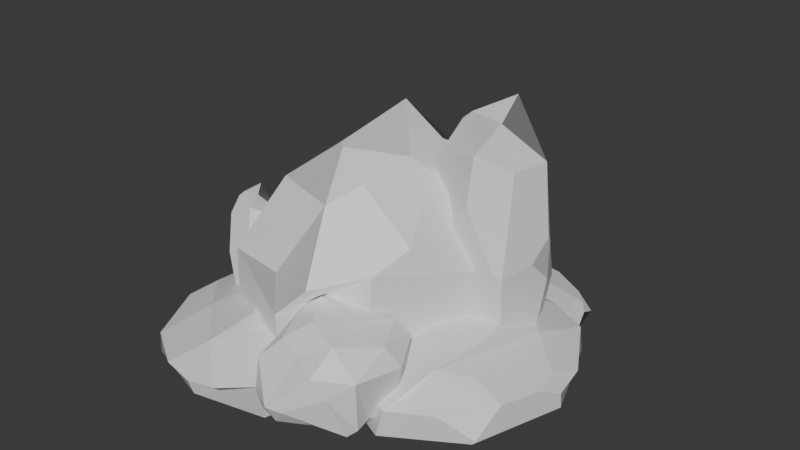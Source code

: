 # Source: MultipleStone2.blend  (saved by Blender 4.5.90; exported with 4.5.12 LTS)
import bpy
from mathutils import Matrix  # noqa: F401  (used for matrix-valued properties, if any)

bpy.ops.wm.read_factory_settings(use_empty=True)
scene = bpy.context.scene
scene.name = 'Scene'

# ---- collections
col_collection = bpy.data.collections.new('Collection'); scene.collection.children.link(col_collection)

# ---- materials (node trees are filled in below, after node groups)
mat_material = bpy.data.materials.new('Material')
mat_material.alpha_threshold = 0.0
mat_material.roughness = 0.5
mat_material.line_color = (0.0, 0.0, 0.0, 1.0)
mat_material_001 = bpy.data.materials.new('Material.001')
mat_material_001.roughness = 0.5
mat_material_002 = bpy.data.materials.new('Material.002')
mat_material_002.roughness = 0.5
mat_material_003 = bpy.data.materials.new('Material.003')
mat_material_003.roughness = 0.5
mat_material_004 = bpy.data.materials.new('Material.004')
mat_material_004.roughness = 0.5
mat_material_005 = bpy.data.materials.new('Material.005')
mat_material_005.roughness = 0.5
mat_material_006 = bpy.data.materials.new('Material.006')
mat_material_006.roughness = 0.5
mat_material_007 = bpy.data.materials.new('Material.007')
mat_material_007.roughness = 0.5
mat_material_008 = bpy.data.materials.new('Material.008')
mat_material_008.roughness = 0.5
mat_material_009 = bpy.data.materials.new('Material.009')
mat_material_009.roughness = 0.5

# ---- material node trees
mat_material.use_nodes = True; mat_material.node_tree.nodes.clear()
_N = mat_material.node_tree.nodes; _L = mat_material.node_tree.links
n0 = _N.new('ShaderNodeOutputMaterial'); n0.name = 'Material Output'; n0.location = (200, 100)
n1 = _N.new('ShaderNodeBsdfPrincipled'); n1.name = 'Principled BSDF'; n1.location = (-200, 100)
n1.inputs[3].default_value = 1.45
_L.new(n1.outputs[0], n0.inputs[0])
n0.is_active_output = True
mat_material_001.use_nodes = True; mat_material_001.node_tree.nodes.clear()
_N = mat_material_001.node_tree.nodes; _L = mat_material_001.node_tree.links
n0 = _N.new('ShaderNodeBsdfPrincipled'); n0.name = 'Principled BSDF'; n0.location = (-200, 100)
n1 = _N.new('ShaderNodeOutputMaterial'); n1.name = 'Material Output'; n1.location = (200, 100)
n2 = _N.new('ShaderNodeNormalMap'); n2.name = 'Normal Map'; n2.location = (-600, -600)
n2.label = 'Normal/Map'
n2.inputs[0].default_value = 0.0
_L.new(n0.outputs[0], n1.inputs[0])
_L.new(n2.outputs[0], n0.inputs[5])
n1.is_active_output = True
mat_material_002.use_nodes = True; mat_material_002.node_tree.nodes.clear()
_N = mat_material_002.node_tree.nodes; _L = mat_material_002.node_tree.links
n0 = _N.new('ShaderNodeBsdfPrincipled'); n0.name = 'Principled BSDF'; n0.location = (-200, 100)
n1 = _N.new('ShaderNodeOutputMaterial'); n1.name = 'Material Output'; n1.location = (200, 100)
n2 = _N.new('ShaderNodeNormalMap'); n2.name = 'Normal Map'; n2.location = (-600, -600)
n2.label = 'Normal/Map'
n2.inputs[0].default_value = 0.0
_L.new(n0.outputs[0], n1.inputs[0])
_L.new(n2.outputs[0], n0.inputs[5])
n1.is_active_output = True
mat_material_003.use_nodes = True; mat_material_003.node_tree.nodes.clear()
_N = mat_material_003.node_tree.nodes; _L = mat_material_003.node_tree.links
n0 = _N.new('ShaderNodeBsdfPrincipled'); n0.name = 'Principled BSDF'; n0.location = (-200, 100)
n1 = _N.new('ShaderNodeOutputMaterial'); n1.name = 'Material Output'; n1.location = (200, 100)
n2 = _N.new('ShaderNodeNormalMap'); n2.name = 'Normal Map'; n2.location = (-600, -600)
n2.label = 'Normal/Map'
n2.inputs[0].default_value = 0.0
_L.new(n0.outputs[0], n1.inputs[0])
_L.new(n2.outputs[0], n0.inputs[5])
n1.is_active_output = True
mat_material_004.use_nodes = True; mat_material_004.node_tree.nodes.clear()
_N = mat_material_004.node_tree.nodes; _L = mat_material_004.node_tree.links
n0 = _N.new('ShaderNodeBsdfPrincipled'); n0.name = 'Principled BSDF'; n0.location = (-200, 100)
n1 = _N.new('ShaderNodeOutputMaterial'); n1.name = 'Material Output'; n1.location = (200, 100)
n2 = _N.new('ShaderNodeNormalMap'); n2.name = 'Normal Map'; n2.location = (-600, -600)
n2.label = 'Normal/Map'
n2.inputs[0].default_value = 0.0
_L.new(n0.outputs[0], n1.inputs[0])
_L.new(n2.outputs[0], n0.inputs[5])
n1.is_active_output = True
mat_material_005.use_nodes = True; mat_material_005.node_tree.nodes.clear()
_N = mat_material_005.node_tree.nodes; _L = mat_material_005.node_tree.links
n0 = _N.new('ShaderNodeBsdfPrincipled'); n0.name = 'Principled BSDF'; n0.location = (-200, 100)
n1 = _N.new('ShaderNodeOutputMaterial'); n1.name = 'Material Output'; n1.location = (200, 100)
n2 = _N.new('ShaderNodeNormalMap'); n2.name = 'Normal Map'; n2.location = (-600, -600)
n2.label = 'Normal/Map'
n2.inputs[0].default_value = 0.0
_L.new(n0.outputs[0], n1.inputs[0])
_L.new(n2.outputs[0], n0.inputs[5])
n1.is_active_output = True
mat_material_006.use_nodes = True; mat_material_006.node_tree.nodes.clear()
_N = mat_material_006.node_tree.nodes; _L = mat_material_006.node_tree.links
n0 = _N.new('ShaderNodeBsdfPrincipled'); n0.name = 'Principled BSDF'; n0.location = (-200, 100)
n1 = _N.new('ShaderNodeOutputMaterial'); n1.name = 'Material Output'; n1.location = (200, 100)
n2 = _N.new('ShaderNodeNormalMap'); n2.name = 'Normal Map'; n2.location = (-600, -600)
n2.label = 'Normal/Map'
n2.inputs[0].default_value = 0.0
_L.new(n0.outputs[0], n1.inputs[0])
_L.new(n2.outputs[0], n0.inputs[5])
n1.is_active_output = True
mat_material_007.use_nodes = True; mat_material_007.node_tree.nodes.clear()
_N = mat_material_007.node_tree.nodes; _L = mat_material_007.node_tree.links
n0 = _N.new('ShaderNodeBsdfPrincipled'); n0.name = 'Principled BSDF'; n0.location = (-200, 100)
n1 = _N.new('ShaderNodeOutputMaterial'); n1.name = 'Material Output'; n1.location = (200, 100)
n2 = _N.new('ShaderNodeNormalMap'); n2.name = 'Normal Map'; n2.location = (-600, -600)
n2.label = 'Normal/Map'
n2.inputs[0].default_value = 0.0
_L.new(n0.outputs[0], n1.inputs[0])
_L.new(n2.outputs[0], n0.inputs[5])
n1.is_active_output = True
mat_material_008.use_nodes = True; mat_material_008.node_tree.nodes.clear()
_N = mat_material_008.node_tree.nodes; _L = mat_material_008.node_tree.links
n0 = _N.new('ShaderNodeBsdfPrincipled'); n0.name = 'Principled BSDF'; n0.location = (-200, 100)
n1 = _N.new('ShaderNodeOutputMaterial'); n1.name = 'Material Output'; n1.location = (200, 100)
n2 = _N.new('ShaderNodeNormalMap'); n2.name = 'Normal Map'; n2.location = (-600, -600)
n2.label = 'Normal/Map'
n2.inputs[0].default_value = 0.0
_L.new(n0.outputs[0], n1.inputs[0])
_L.new(n2.outputs[0], n0.inputs[5])
n1.is_active_output = True
mat_material_009.use_nodes = True; mat_material_009.node_tree.nodes.clear()
_N = mat_material_009.node_tree.nodes; _L = mat_material_009.node_tree.links
n0 = _N.new('ShaderNodeBsdfPrincipled'); n0.name = 'Principled BSDF'; n0.location = (-200, 100)
n1 = _N.new('ShaderNodeOutputMaterial'); n1.name = 'Material Output'; n1.location = (200, 100)
n2 = _N.new('ShaderNodeNormalMap'); n2.name = 'Normal Map'; n2.location = (-600, -600)
n2.label = 'Normal/Map'
n2.inputs[0].default_value = 0.0
_L.new(n0.outputs[0], n1.inputs[0])
_L.new(n2.outputs[0], n0.inputs[5])
n1.is_active_output = True

# ---- world
world_world = bpy.data.worlds.new('World'); scene.world = world_world
world_world.use_nodes = True; world_world.node_tree.nodes.clear()
_N = world_world.node_tree.nodes; _L = world_world.node_tree.links
n0 = _N.new('ShaderNodeOutputWorld'); n0.name = 'World Output'; n0.location = (200, 100)
n1 = _N.new('ShaderNodeBackground'); n1.name = 'Background'; n1.location = (-200, 100)
n1.inputs[0].default_value = (0.05088, 0.05088, 0.05088, 1.0)
_L.new(n1.outputs[0], n0.inputs[0])
n0.is_active_output = True
world_world.color = (0.05088, 0.05088, 0.05088)
world_world.sun_shadow_jitter_overblur = 0.0

# ---- meshes
me_plane = bpy.data.meshes.new('Plane')
me_plane.from_pydata([(-0.8743, -0.1032, 0.1219), (-0.6734, -0.4638, 0.269), (0.2108, 1.025, 0.03132), (-0.4774, 0.8668, 0.2126), (0.5273, 0.5499, 0.7914), (-0.5893, -0.6542, 1.412), (0.152, 0.5081, 1.595), (0.3327, 0.1288, 1.772), (-0.2006, 0.3308, 1.678), (-0.337, -0.1262, 1.524), (0.3317, -0.3351, 1.587), (-0.0854, -0.2619, 1.591), (0.7575, -0.2493, 1.459), (0.5571, -0.8373, 1.413), (0.2065, -1.124, 1.104), (0.5607, -0.7231, 0.7038), (0.05073, -0.9383, 1.487), (-0.07317, -1.167, 1.284), (-0.09985, -1.023, 0.3), (-0.4546, -1.003, 0.9632), (-0.4687, -0.873, 0.2201), (-0.682, -0.8992, 1.112), (-1.013, -0.1705, 1.092), (-0.6154, 0.1027, 1.478), (-0.9723, -0.2434, 0.286), (-0.8908, 0.2295, 0.7825), (-0.785, 0.4478, 1.083), (-0.6682, 0.8309, 0.4789), (0.4965, 0.6421, 0.2725), (-0.6285, 0.3765, 0.1986), (0.4774, 0.2819, 0.08611), (-0.3462, 0.2113, 0.0882), (0.0585, -0.1467, 0.07859), (-0.4601, -0.145, 0.1078), (-0.1694, -0.3013, 0.1064), (0.6617, -0.4988, 0.1129), (0.3002, -0.6408, 0.3466), (-0.1948, -0.9429, 0.07284), (0.5752, 0.323, 1.527), (0.847, 0.3992, 0.4867), (0.9609, 0.2162, 0.1385), (0.9004, 0.2493, 1.042), (0.5705, -0.01266, 1.653), (0.9455, 0.02345, 1.287), (0.8543, -0.121, 0.3949), (0.6093, -0.5307, 0.3741), (0.9257, -0.2262, 1.008), (0.7859, -0.6526, 1.258), (-0.3709, 0.5622, 1.212), (-0.5006, 1.037, 0.4803), (-0.07669, 0.7412, 1.358), (0.06593, 1.07, 0.988), (-0.00733, 1.118, 0.4857), (0.1059, 0.7732, 1.311), (-0.4601, -0.145, 0.1078)], [], [(50, 6, 53), (53, 38, 4), (50, 8, 6), (6, 38, 53), (10, 11, 16), (15, 36, 45), (13, 14, 47), (10, 16, 13), (13, 17, 14), (16, 17, 13), (15, 18, 36), (14, 18, 15), (18, 17, 19), (19, 20, 18), (17, 5, 21), (19, 21, 20), (12, 10, 13), (5, 22, 21), (20, 22, 1), (9, 23, 5), (22, 24, 1), (24, 0, 1), (3, 2, 29), (30, 31, 2), (29, 31, 0), (32, 34, 31), (34, 1, 33), (32, 37, 34), (35, 37, 32), (45, 36, 35), (4, 39, 28), (38, 41, 4), (41, 43, 40), (43, 42, 12), (46, 45, 44), (43, 12, 47), (27, 49, 3), (48, 50, 51), (49, 52, 2), (51, 52, 49), (50, 53, 51), (2, 52, 28), (51, 28, 52), (26, 49, 27), (50, 48, 8), (8, 48, 23), (6, 7, 38), (6, 8, 7), (38, 7, 42), (8, 23, 9), (8, 11, 7), (8, 9, 11), (42, 7, 10), (10, 12, 42), (11, 9, 16), (5, 16, 9), (14, 17, 18), (37, 18, 20), (17, 16, 5), (5, 23, 22), (24, 25, 0), (22, 23, 26), (24, 22, 25), (25, 22, 26), (25, 26, 27), (26, 23, 48), (20, 21, 22), (29, 27, 3), (28, 30, 2), (29, 2, 31), (28, 40, 30), (0, 31, 33), (30, 35, 32), (31, 34, 33), (33, 1, 0), (35, 36, 18), (35, 18, 37), (27, 29, 0), (28, 39, 40), (39, 4, 41), (38, 42, 43), (39, 41, 40), (38, 43, 41), (40, 44, 35), (35, 44, 45), (40, 46, 44), (46, 47, 45), (43, 47, 46), (45, 47, 15), (47, 12, 13), (37, 20, 1, 34), (49, 48, 51), (3, 49, 2), (53, 4, 51), (51, 4, 28), (26, 48, 49), (10, 7, 11), (15, 47, 14), (21, 19, 17), (25, 27, 0), (30, 40, 35), (31, 30, 32), (46, 40, 43)])
me_plane.polygons.foreach_set('material_index', [1, 1, 1, 1, 1, 1, 1, 1, 1, 1, 1, 1, 1, 1, 1, 1, 1, 1, 1, 1, 1, 1, 1, 1, 1, 1, 1, 1, 1, 1, 1, 1, 1, 1, 1, 1, 1, 1, 1, 1, 1, 1, 1, 1, 1, 1, 1, 1, 1, 1, 1, 1, 1, 1, 1, 1, 1, 1, 1, 1, 1, 1, 1, 1, 1, 1, 1, 1, 1, 1, 1, 1, 1, 1, 1, 1, 1, 1, 1, 1, 1, 1, 1, 1, 1, 1, 1, 1, 1, 1, 1, 1, 1, 1, 1, 1, 1, 1, 1, 1, 1, 1, 1])
_uv = me_plane.uv_layers.new(name='UVMap')
_uv.uv.foreach_set('vector', [0.7394, 0.5031, 0.7165, 0.523, 0.7071, 0.502, 0.7071, 0.502, 0.6332, 0.5572, 0.5061, 0.4877, 0.7394, 0.5031, 0.7896, 0.5617, 0.7165, 0.523, 0.7165, 0.523, 0.6332, 0.5572, 0.7071, 0.502, 0.6891, 0.6977, 0.7602, 0.6883, 0.7315, 0.7489, 0.4714, 0.776, 0.3912, 0.8065, 0.3812, 0.7397, 0.5864, 0.7842, 0.5348, 0.8493, 0.5666, 0.7375, 0.6205, 0.797, 0.5894, 0.8677, 0.5864, 0.7842, 0.5864, 0.7842, 0.5501, 0.8853, 0.5348, 0.8493, 0.5894, 0.8677, 0.5501, 0.8853, 0.5864, 0.7842, 0.4714, 0.776, 0.4123, 0.8894, 0.3912, 0.8065, 0.5348, 0.8493, 0.4123, 0.8894, 0.4714, 0.776, 0.4123, 0.8894, 0.5501, 0.8853, 0.517, 0.9462, 0.517, 0.9462, 0.3975, 0.9439, 0.4123, 0.8894, 0.5501, 0.8853, 0.6028, 0.9828, 0.5406, 0.9789, 0.517, 0.9462, 0.5406, 0.9789, 0.3975, 0.9439, 0.625, 0.7656, 0.6205, 0.797, 0.5864, 0.7842, 0.605, 0.006821, 0.5395, 0.09664, 0.5553, 0.001326, 0.4425, -0.002185, 0.5395, 0.09664, 0.3896, 0.05276, 0.6227, 0.07266, 0.6099, 0.1451, 0.605, 0.006821, 0.5395, 0.09664, 0.4168, 0.09051, 0.3896, 0.05276, 0.4168, 0.09051, 0.3771, 0.1261, 0.3896, 0.05276, 0.1424, 0.5029, 0.2708, 0.5135, 0.1462, 0.5614, 0.3169, 0.5955, 0.2081, 0.6005, 0.2708, 0.5135, 0.1462, 0.5614, 0.2081, 0.6005, 0.1344, 0.6265, 0.2562, 0.6432, 0.2246, 0.6651, 0.2081, 0.6005, 0.2246, 0.6651, 0.1592, 0.7152, 0.1795, 0.6379, 0.2562, 0.6432, 0.2271, 0.7194, 0.2246, 0.6651, 0.3365, 0.6314, 0.2271, 0.7194, 0.2562, 0.6432, 0.371, 0.7431, 0.3124, 0.741, 0.3365, 0.6314, 0.5061, 0.4877, 0.4372, 0.5584, 0.3825, 0.4623, 0.6332, 0.5572, 0.5373, 0.5842, 0.5061, 0.4877, 0.5373, 0.5842, 0.5686, 0.62, 0.3797, 0.5937, 0.5686, 0.62, 0.638, 0.6261, 0.6042, 0.6679, 0.5317, 0.6583, 0.3812, 0.7397, 0.4183, 0.6432, 0.5686, 0.62, 0.6042, 0.6679, 0.5666, 0.7375, 0.4351, 0.2662, 0.442, 0.3087, 0.3984, 0.284, 0.5907, 0.2733, 0.5939, 0.3605, 0.5173, 0.3816, 0.442, 0.3087, 0.4436, 0.3733, 0.3882, 0.3996, 0.5173, 0.3816, 0.4436, 0.3733, 0.442, 0.3087, 0.5939, 0.3605, 0.5849, 0.3986, 0.5173, 0.3816, 0.3882, 0.3996, 0.4436, 0.3733, 0.3825, 0.4623, 0.5173, 0.3816, 0.3825, 0.4623, 0.4436, 0.3733, 0.55, 0.2076, 0.442, 0.3087, 0.4351, 0.2662, 0.7394, 0.5031, 0.8215, 0.506, 0.7896, 0.5617, 0.7896, 0.5617, 0.8215, 0.506, 0.868, 0.6113, 0.7165, 0.523, 0.6894, 0.6002, 0.6332, 0.5572, 0.7165, 0.523, 0.7896, 0.5617, 0.6894, 0.6002, 0.6332, 0.5572, 0.6894, 0.6002, 0.638, 0.6261, 0.7896, 0.5617, 0.868, 0.6113, 0.8282, 0.6623, 0.7896, 0.5617, 0.7602, 0.6883, 0.6894, 0.6002, 0.7896, 0.5617, 0.8282, 0.6623, 0.7602, 0.6883, 0.638, 0.6261, 0.6894, 0.6002, 0.6891, 0.6977, 0.6891, 0.6977, 0.6042, 0.6679, 0.638, 0.6261, 0.7602, 0.6883, 0.8282, 0.6623, 0.7315, 0.7489, 0.8568, 0.7485, 0.7315, 0.7489, 0.8282, 0.6623, 0.5348, 0.8493, 0.5501, 0.8853, 0.4123, 0.8894, 0.3777, 0.8982, 0.4123, 0.8894, 0.3975, 0.9439, 0.5501, 0.8853, 0.5894, 0.8677, 0.6028, 0.9828, 0.605, 0.006821, 0.6099, 0.1451, 0.5395, 0.09664, 0.4168, 0.09051, 0.5018, 0.1652, 0.3771, 0.1261, 0.5395, 0.09664, 0.6099, 0.1451, 0.55, 0.2076, 0.4168, 0.09051, 0.5395, 0.09664, 0.5018, 0.1652, 0.5018, 0.1652, 0.5395, 0.09664, 0.55, 0.2076, 0.5018, 0.1652, 0.55, 0.2076, 0.4351, 0.2662, 0.55, 0.2076, 0.6099, 0.1451, 0.5907, 0.2733, 0.4425, -0.002185, 0.5553, 0.001326, 0.5395, 0.09664, 0.375, 0.1982, 0.4351, 0.2662, 0.3984, 0.284, 0.3457, 0.5126, 0.3169, 0.5955, 0.2708, 0.5135, 0.1462, 0.5614, 0.2708, 0.5135, 0.2081, 0.6005, 0.3457, 0.5126, 0.3797, 0.5937, 0.3169, 0.5955, 0.1344, 0.6265, 0.2081, 0.6005, 0.1795, 0.6379, 0.3169, 0.5955, 0.3365, 0.6314, 0.2562, 0.6432, 0.2081, 0.6005, 0.2246, 0.6651, 0.1795, 0.6379, 0.1795, 0.6379, 0.1592, 0.7152, 0.1344, 0.6265, 0.3365, 0.6314, 0.3124, 0.741, 0.2531, 0.7229, 0.3365, 0.6314, 0.2531, 0.7229, 0.2271, 0.7194, 0.125, 0.5815, 0.1462, 0.5614, 0.1344, 0.6265, 0.3825, 0.4623, 0.4372, 0.5584, 0.3797, 0.5937, 0.4372, 0.5584, 0.5061, 0.4877, 0.5373, 0.5842, 0.6332, 0.5572, 0.638, 0.6261, 0.5686, 0.62, 0.4372, 0.5584, 0.5373, 0.5842, 0.3797, 0.5937, 0.6332, 0.5572, 0.5686, 0.62, 0.5373, 0.5842, 0.3797, 0.5937, 0.4183, 0.6432, 0.3365, 0.6314, 0.3365, 0.6314, 0.4183, 0.6432, 0.3812, 0.7397, 0.3797, 0.5937, 0.5317, 0.6583, 0.4183, 0.6432, 0.5317, 0.6583, 0.5666, 0.7375, 0.3812, 0.7397, 0.5686, 0.62, 0.5666, 0.7375, 0.5317, 0.6583, 0.3812, 0.7397, 0.5666, 0.7375, 0.4714, 0.776, 0.5666, 0.7375, 0.6042, 0.6679, 0.5864, 0.7842, 0.2271, 0.7194, 0.1851, 0.749, 0.1592, 0.7152, 0.2246, 0.6651, 0.442, 0.3087, 0.5907, 0.2733, 0.5173, 0.3816, 0.3984, 0.284, 0.442, 0.3087, 0.3882, 0.3996, 0.5849, 0.3986, 0.5061, 0.4877, 0.5173, 0.3816, 0.5173, 0.3816, 0.5061, 0.4877, 0.3825, 0.4623, 0.55, 0.2076, 0.5907, 0.2733, 0.442, 0.3087, 0.6891, 0.6977, 0.6894, 0.6002, 0.7602, 0.6883, 0.4714, 0.776, 0.5666, 0.7375, 0.5348, 0.8493, 0.5406, 0.9789, 0.517, 0.9462, 0.5501, 0.8853, 0.5018, 0.1652, 0.4351, 0.2662, 0.3771, 0.1261, 0.3169, 0.5955, 0.3797, 0.5937, 0.3365, 0.6314, 0.2081, 0.6005, 0.3169, 0.5955, 0.2562, 0.6432, 0.5317, 0.6583, 0.3797, 0.5937, 0.5686, 0.62])
me_plane.materials.append(None)
me_plane.materials.append(mat_material)
me_plane.update()
me_cube = bpy.data.meshes.new('Cube')
me_cube.from_pydata([(0.8714, 0.8163, 0.5652), (0.9177, 1.139, -0.5957), (1.067, -1.186, -0.5957), (-0.7873, 0.7204, 0.5554), (-1.027, 1.067, -0.5957), (-0.7726, -0.4977, 0.3864), (-1.067, -1.067, -0.5957), (-1.49, -2.421e-08, -0.6096), (-9.313e-09, 1.525, -0.6096), (-1.009, -1.089, 0.02822), (1.023, -1.06, 0.07697), (-0.05193, -1.073, 0.4969), (1.152, 0.168, 0.4693), (1.863e-09, -1.359, -0.6096), (1.359, -1.304e-08, -0.6096), (3.166e-08, 2.235e-08, -0.6347), (1.516, 0.01473, 0.03361), (-0.06249, 1.47, 0.04645), (-0.0389, 0.471, 0.8031), (-0.5091, -0.003885, 0.7392), (0.1293, -0.5454, 0.8613), (0.5367, -0.001982, 0.6722), (1.029, -0.2932, 0.4811), (0.4258, -0.7608, 0.5905), (1.057, -0.7225, 0.2621), (0.2995, 0.6778, 0.5806), (-0.1943, 1.221, 0.4015), (-0.2939, 0.8546, 0.5685), (-1.48, -0.3317, 0.01223), (-1.343, -1.196e-09, 0.1956), (-1.37, 0.2978, 0.1205), (-1.466, -0.02068, -0.2536), (0.9572, 0.9531, 0.2455), (1.181, 0.6953, 0.1397), (1.086, 1.086, -0.412), (0.617, 1.277, 0.06874), (0.5507, -1.463, 0.1348), (-0.4232, -1.386, -0.03237), (0.01623, -1.432, -0.1492), (-1.157, 0.7235, 0.1312), (-0.6712, 1.255, 0.1031), (-1.082, 1.082, -0.4529)], [], [(4, 8, 15, 7), (8, 1, 14, 15), (15, 14, 2, 13), (7, 15, 13, 6), (14, 16, 10, 2), (18, 19, 20, 21), (20, 19, 5, 11), (22, 23, 24), (16, 12, 22, 24, 10), (12, 21, 20, 11, 23, 22), (18, 25, 26, 27), (18, 27, 3, 5, 19), (0, 25, 18, 21, 12), (28, 29, 30, 31), (9, 5, 29, 28), (6, 9, 28, 31, 7), (32, 33, 34, 35), (17, 26, 25, 0, 32, 35), (33, 32, 0, 12, 16), (8, 17, 35, 34, 1), (1, 34, 33, 16, 14), (36, 11, 37, 38), (10, 24, 23, 11, 36), (37, 11, 5, 9), (13, 38, 37, 9, 6), (2, 10, 36, 38, 13), (39, 40, 41), (30, 29, 5, 3, 39), (40, 39, 3, 27, 26, 17), (7, 31, 30, 39, 41, 4), (4, 41, 40, 17, 8)])
me_cube.polygons.foreach_set('use_smooth', [True] * 31)
_k = set([(0, 12), (0, 25), (0, 32), (1, 8), (1, 14), (1, 34), (2, 10), (2, 13), (2, 14), (3, 5), (3, 27), (3, 39), (4, 7), (4, 8), (4, 41), (5, 9), (5, 11), (5, 19), (5, 29), (6, 7), (6, 9), (6, 13), (7, 15), (7, 31), (8, 15), (8, 17), (9, 28), (9, 37), (10, 16), (10, 24), (10, 36), (11, 20), (11, 23), (11, 36), (11, 37), (12, 16), (12, 21), (12, 22), (13, 15), (13, 38), (14, 15), (14, 16), (16, 33), (17, 26), (17, 35), (17, 40), (18, 19), (18, 21), (18, 25), (18, 27), (19, 20), (20, 21), (22, 23), (22, 24), (23, 24), (25, 26), (26, 27), (28, 29), (28, 31), (29, 30), (30, 31), (30, 39), (32, 33), (32, 35), (33, 34), (34, 35), (36, 38), (37, 38), (39, 40), (39, 41), (40, 41)])
me_cube.attributes.new('sharp_edge', 'BOOLEAN', 'EDGE').data.foreach_set('value', [ (min(e.vertices), max(e.vertices)) in _k for e in me_cube.edges])
_uv = me_cube.uv_layers.new(name='UVMap')
_uv.uv.foreach_set('vector', [0.125, 0.5, 0.25, 0.5, 0.25, 0.625, 0.125, 0.625, 0.25, 0.5, 0.375, 0.5, 0.375, 0.625, 0.25, 0.625, 0.25, 0.625, 0.375, 0.625, 0.375, 0.75, 0.25, 0.75, 0.125, 0.625, 0.25, 0.625, 0.25, 0.75, 0.125, 0.75, 0.375, 0.625, 0.5, 0.625, 0.5, 0.75, 0.375, 0.75, 0.75, 0.5517, 0.8233, 0.625, 0.75, 0.6983, 0.6767, 0.625, 0.75, 0.6983, 0.8233, 0.625, 0.875, 0.75, 0.75, 0.75, 0.625, 0.6944, 0.6523, 0.7783, 0.5613, 0.75, 0.5, 0.625, 0.625, 0.625, 0.625, 0.6944, 0.5613, 0.75, 0.5, 0.75, 0.625, 0.625, 0.6767, 0.625, 0.75, 0.6983, 0.75, 0.75, 0.6523, 0.7783, 0.625, 0.6944, 0.75, 0.5405, 0.7031, 0.5, 0.5832, 0.375, 0.7558, 0.4589, 0.75, 0.5405, 0.7558, 0.4589, 0.875, 0.5, 0.875, 0.625, 0.8233, 0.625, 0.625, 0.5, 0.7031, 0.5, 0.75, 0.5517, 0.6767, 0.625, 0.625, 0.625, 0.5, 0.09519, 0.5401, 0.125, 0.5, 0.1548, 0.4438, 0.125, 0.5, 0.0, 0.625, 0.125, 0.5401, 0.125, 0.5, 0.09519, 0.375, 0.0, 0.5, 0.0, 0.5, 0.09519, 0.4438, 0.125, 0.375, 0.125, 0.5745, 0.5, 0.5, 0.5432, 0.4135, 0.5, 0.5, 0.4568, 0.5, 0.375, 0.5832, 0.375, 0.625, 0.4219, 0.625, 0.5, 0.5745, 0.5, 0.5, 0.4568, 0.5, 0.5432, 0.5745, 0.5, 0.625, 0.5, 0.625, 0.625, 0.5, 0.625, 0.375, 0.375, 0.5, 0.375, 0.5, 0.4568, 0.4135, 0.5, 0.375, 0.5, 0.375, 0.5, 0.4135, 0.5, 0.5, 0.5432, 0.5, 0.625, 0.375, 0.625, 0.5, 0.8398, 0.5597, 0.875, 0.5, 0.9118, 0.4482, 0.875, 0.5, 0.75, 0.5613, 0.75, 0.6523, 0.7783, 0.5597, 0.875, 0.5, 0.8398, 0.5, 0.9118, 0.625, 0.875, 0.625, 1.0, 0.5, 1.0, 0.375, 0.875, 0.4482, 0.875, 0.5, 0.9118, 0.5, 1.0, 0.375, 1.0, 0.375, 0.75, 0.5, 0.75, 0.5, 0.8398, 0.4482, 0.875, 0.375, 0.875, 0.5819, 0.25, 0.5, 0.2984, 0.405, 0.25, 0.5, 0.1548, 0.5401, 0.125, 0.625, 0.125, 0.625, 0.25, 0.5, 0.2026, 0.5, 0.2984, 0.5819, 0.25, 0.625, 0.25, 0.625, 0.3281, 0.5832, 0.375, 0.5, 0.375, 0.375, 0.125, 0.4438, 0.125, 0.5, 0.1548, 0.5, 0.2026, 0.405, 0.25, 0.375, 0.25, 0.375, 0.25, 0.405, 0.25, 0.5, 0.2984, 0.5, 0.375, 0.375, 0.375])
me_cube.materials.append(mat_material_001)
me_cube.update()
me_cube.normals_split_custom_set([tuple(v) for v in zip(*[iter([-0.01882, 0.01838, -0.9997, -0.01882, 0.01838, -0.9997, -0.01882, 0.01838, -0.9997, -0.01882, 0.01838, -0.9997, 0.02015, 0.01796, -0.9996, 0.02015, 0.01796, -0.9996, 0.02015, 0.01796, -0.9996, 0.02015, 0.01796, -0.9996, 0.01728, -0.01728, -0.9997, 0.01728, -0.01728, -0.9997, 0.01728, -0.01728, -0.9997, 0.01728, -0.01728, -0.9997, -0.01741, -0.01908, -0.9997, -0.01741, -0.01908, -0.9997, -0.01741, -0.01908, -0.9997, -0.01741, -0.01908, -0.9997, 0.9434, -0.3285, -0.04547, 0.9434, -0.3285, -0.04547, 0.9434, -0.3285, -0.04547, 0.9434, -0.3285, -0.04547, 0.06371, 0.06758, 0.9957, 0.06371, 0.06758, 0.9957, 0.06371, 0.06758, 0.9957, 0.06371, 0.06758, 0.9957, -0.4473, -0.3753, 0.8118, -0.4473, -0.3753, 0.8118, -0.4473, -0.3753, 0.8118, -0.4473, -0.3753, 0.8118, 0.4443, -0.3836, 0.8096, 0.4443, -0.3836, 0.8096, 0.4443, -0.3836, 0.8096, 0.7566, -0.264, 0.5983, 0.7566, -0.264, 0.5983, 0.7566, -0.264, 0.5983, 0.7566, -0.264, 0.5983, 0.7566, -0.264, 0.5983, 0.3749, -0.2341, 0.897, 0.3749, -0.2341, 0.897, 0.3749, -0.2341, 0.897, 0.3749, -0.2341, 0.897, 0.3749, -0.2341, 0.897, 0.3749, -0.2341, 0.897, 0.1279, 0.4884, 0.8632, 0.1279, 0.4884, 0.8632, 0.1279, 0.4884, 0.8632, 0.1279, 0.4884, 0.8632, -0.4472, 0.1138, 0.8872, -0.4472, 0.1138, 0.8872, -0.4472, 0.1138, 0.8872, -0.4472, 0.1138, 0.8872, -0.4472, 0.1138, 0.8872, 0.2339, 0.1159, 0.9653, 0.2339, 0.1159, 0.9653, 0.2339, 0.1159, 0.9653, 0.2339, 0.1159, 0.9653, 0.2339, 0.1159, 0.9653, -0.9584, 0.1235, 0.2574, -0.9584, 0.1235, 0.2574, -0.9584, 0.1235, 0.2574, -0.9584, 0.1235, 0.2574, -0.4995, -0.2793, 0.8201, -0.4995, -0.2793, 0.8201, -0.4995, -0.2793, 0.8201, -0.4995, -0.2793, 0.8201, -0.9133, -0.4021, -0.06498, -0.9133, -0.4021, -0.06498, -0.9133, -0.4021, -0.06498, -0.9133, -0.4021, -0.06498, -0.9133, -0.4021, -0.06498, 0.6745, 0.6867, 0.2712, 0.6745, 0.6867, 0.2712, 0.6745, 0.6867, 0.2712, 0.6745, 0.6867, 0.2712, 0.1749, 0.6712, 0.7204, 0.1749, 0.6712, 0.7204, 0.1749, 0.6712, 0.7204, 0.1749, 0.6712, 0.7204, 0.1749, 0.6712, 0.7204, 0.1749, 0.6712, 0.7204, 0.7944, 0.3213, 0.5154, 0.7944, 0.3213, 0.5154, 0.7944, 0.3213, 0.5154, 0.7944, 0.3213, 0.5154, 0.7944, 0.3213, 0.5154, 0.3401, 0.9401, 0.02394, 0.3401, 0.9401, 0.02394, 0.3401, 0.9401, 0.02394, 0.3401, 0.9401, 0.02394, 0.3401, 0.9401, 0.02394, 0.9213, 0.3379, -0.1925, 0.9213, 0.3379, -0.1925, 0.9213, 0.3379, -0.1925, 0.9213, 0.3379, -0.1925, 0.9213, 0.3379, -0.1925, -0.149, -0.8709, 0.4684, -0.149, -0.8709, 0.4684, -0.149, -0.8709, 0.4684, -0.149, -0.8709, 0.4684, 0.3497, -0.4724, 0.809, 0.3497, -0.4724, 0.809, 0.3497, -0.4724, 0.809, 0.3497, -0.4724, 0.809, 0.3497, -0.4724, 0.809, -0.3711, -0.5112, 0.7752, -0.3711, -0.5112, 0.7752, -0.3711, -0.5112, 0.7752, -0.3711, -0.5112, 0.7752, -0.3065, -0.9412, -0.1421, -0.3065, -0.9412, -0.1421, -0.3065, -0.9412, -0.1421, -0.3065, -0.9412, -0.1421, -0.3065, -0.9412, -0.1421, 0.293, -0.9488, -0.1176, 0.293, -0.9488, -0.1176, 0.293, -0.9488, -0.1176, 0.293, -0.9488, -0.1176, 0.293, -0.9488, -0.1176, -0.6938, 0.65, 0.31, -0.6938, 0.65, 0.31, -0.6938, 0.65, 0.31, -0.5384, 0.01583, 0.8425, -0.5384, 0.01583, 0.8425, -0.5384, 0.01583, 0.8425, -0.5384, 0.01583, 0.8425, -0.5384, 0.01583, 0.8425, -0.3958, 0.6543, 0.6444, -0.3958, 0.6543, 0.6444, -0.3958, 0.6543, 0.6444, -0.3958, 0.6543, 0.6444, -0.3958, 0.6543, 0.6444, -0.3958, 0.6543, 0.6444, -0.9312, 0.3644, -0.002059, -0.9312, 0.3644, -0.002059, -0.9312, 0.3644, -0.002059, -0.9312, 0.3644, -0.002059, -0.9312, 0.3644, -0.002059, -0.9312, 0.3644, -0.002059, -0.3674, 0.9299, -0.01938, -0.3674, 0.9299, -0.01938, -0.3674, 0.9299, -0.01938, -0.3674, 0.9299, -0.01938, -0.3674, 0.9299, -0.01938])] * 3)])
me_cube_001 = bpy.data.meshes.new('Cube.001')
me_cube_001.from_pydata([(0.8714, 0.8163, 0.5652), (0.9177, 1.139, -0.5957), (1.067, -1.186, -0.5957), (-0.7873, 0.7204, 0.5554), (-1.027, 1.067, -0.5957), (-0.7726, -0.4977, 0.3864), (-1.067, -1.067, -0.5957), (-1.49, -2.421e-08, -0.6096), (-9.313e-09, 1.525, -0.6096), (-1.009, -1.089, 0.02822), (1.023, -1.06, 0.07697), (-0.05193, -1.073, 0.4969), (1.152, 0.168, 0.4693), (1.863e-09, -1.359, -0.6096), (1.359, -1.304e-08, -0.6096), (3.166e-08, 2.235e-08, -0.6347), (1.516, 0.01473, 0.03361), (-0.06249, 1.47, 0.04645), (-0.0389, 0.471, 0.8031), (-0.5091, -0.003885, 0.7392), (0.1293, -0.5454, 0.8613), (0.5367, -0.001982, 0.6722), (1.029, -0.2932, 0.4811), (0.4258, -0.7608, 0.5905), (1.057, -0.7225, 0.2621), (0.2995, 0.6778, 0.5806), (-0.1943, 1.221, 0.4015), (-0.2939, 0.8546, 0.5685), (-1.48, -0.3317, 0.01223), (-1.343, -1.196e-09, 0.1956), (-1.37, 0.2978, 0.1205), (-1.466, -0.02068, -0.2536), (0.9572, 0.9531, 0.2455), (1.181, 0.6953, 0.1397), (1.086, 1.086, -0.412), (0.617, 1.277, 0.06874), (0.5507, -1.463, 0.1348), (-0.4232, -1.386, -0.03237), (0.01623, -1.432, -0.1492), (-1.157, 0.7235, 0.1312), (-0.6712, 1.255, 0.1031), (-1.082, 1.082, -0.4529)], [], [(4, 8, 15, 7), (8, 1, 14, 15), (15, 14, 2, 13), (7, 15, 13, 6), (14, 16, 10, 2), (18, 19, 20, 21), (20, 19, 5, 11), (22, 23, 24), (16, 12, 22, 24, 10), (12, 21, 20, 11, 23, 22), (18, 25, 26, 27), (18, 27, 3, 5, 19), (0, 25, 18, 21, 12), (28, 29, 30, 31), (9, 5, 29, 28), (6, 9, 28, 31, 7), (32, 33, 34, 35), (17, 26, 25, 0, 32, 35), (33, 32, 0, 12, 16), (8, 17, 35, 34, 1), (1, 34, 33, 16, 14), (36, 11, 37, 38), (10, 24, 23, 11, 36), (37, 11, 5, 9), (13, 38, 37, 9, 6), (2, 10, 36, 38, 13), (39, 40, 41), (30, 29, 5, 3, 39), (40, 39, 3, 27, 26, 17), (7, 31, 30, 39, 41, 4), (4, 41, 40, 17, 8)])
me_cube_001.polygons.foreach_set('use_smooth', [True] * 31)
_k = set([(0, 12), (0, 25), (0, 32), (1, 8), (1, 14), (1, 34), (2, 10), (2, 13), (2, 14), (3, 5), (3, 27), (3, 39), (4, 7), (4, 8), (4, 41), (5, 9), (5, 11), (5, 19), (5, 29), (6, 7), (6, 9), (6, 13), (7, 15), (7, 31), (8, 15), (8, 17), (9, 28), (9, 37), (10, 16), (10, 24), (10, 36), (11, 20), (11, 23), (11, 36), (11, 37), (12, 16), (12, 21), (12, 22), (13, 15), (13, 38), (14, 15), (14, 16), (16, 33), (17, 26), (17, 35), (17, 40), (18, 19), (18, 21), (18, 25), (18, 27), (19, 20), (20, 21), (22, 23), (22, 24), (23, 24), (25, 26), (26, 27), (28, 29), (28, 31), (29, 30), (30, 31), (30, 39), (32, 33), (32, 35), (33, 34), (34, 35), (36, 38), (37, 38), (39, 40), (39, 41), (40, 41)])
me_cube_001.attributes.new('sharp_edge', 'BOOLEAN', 'EDGE').data.foreach_set('value', [ (min(e.vertices), max(e.vertices)) in _k for e in me_cube_001.edges])
_uv = me_cube_001.uv_layers.new(name='UVMap')
_uv.uv.foreach_set('vector', [0.125, 0.5, 0.25, 0.5, 0.25, 0.625, 0.125, 0.625, 0.25, 0.5, 0.375, 0.5, 0.375, 0.625, 0.25, 0.625, 0.25, 0.625, 0.375, 0.625, 0.375, 0.75, 0.25, 0.75, 0.125, 0.625, 0.25, 0.625, 0.25, 0.75, 0.125, 0.75, 0.375, 0.625, 0.5, 0.625, 0.5, 0.75, 0.375, 0.75, 0.75, 0.5517, 0.8233, 0.625, 0.75, 0.6983, 0.6767, 0.625, 0.75, 0.6983, 0.8233, 0.625, 0.875, 0.75, 0.75, 0.75, 0.625, 0.6944, 0.6523, 0.7783, 0.5613, 0.75, 0.5, 0.625, 0.625, 0.625, 0.625, 0.6944, 0.5613, 0.75, 0.5, 0.75, 0.625, 0.625, 0.6767, 0.625, 0.75, 0.6983, 0.75, 0.75, 0.6523, 0.7783, 0.625, 0.6944, 0.75, 0.5405, 0.7031, 0.5, 0.5832, 0.375, 0.7558, 0.4589, 0.75, 0.5405, 0.7558, 0.4589, 0.875, 0.5, 0.875, 0.625, 0.8233, 0.625, 0.625, 0.5, 0.7031, 0.5, 0.75, 0.5517, 0.6767, 0.625, 0.625, 0.625, 0.5, 0.09519, 0.5401, 0.125, 0.5, 0.1548, 0.4438, 0.125, 0.5, 0.0, 0.625, 0.125, 0.5401, 0.125, 0.5, 0.09519, 0.375, 0.0, 0.5, 0.0, 0.5, 0.09519, 0.4438, 0.125, 0.375, 0.125, 0.5745, 0.5, 0.5, 0.5432, 0.4135, 0.5, 0.5, 0.4568, 0.5, 0.375, 0.5832, 0.375, 0.625, 0.4219, 0.625, 0.5, 0.5745, 0.5, 0.5, 0.4568, 0.5, 0.5432, 0.5745, 0.5, 0.625, 0.5, 0.625, 0.625, 0.5, 0.625, 0.375, 0.375, 0.5, 0.375, 0.5, 0.4568, 0.4135, 0.5, 0.375, 0.5, 0.375, 0.5, 0.4135, 0.5, 0.5, 0.5432, 0.5, 0.625, 0.375, 0.625, 0.5, 0.8398, 0.5597, 0.875, 0.5, 0.9118, 0.4482, 0.875, 0.5, 0.75, 0.5613, 0.75, 0.6523, 0.7783, 0.5597, 0.875, 0.5, 0.8398, 0.5, 0.9118, 0.625, 0.875, 0.625, 1.0, 0.5, 1.0, 0.375, 0.875, 0.4482, 0.875, 0.5, 0.9118, 0.5, 1.0, 0.375, 1.0, 0.375, 0.75, 0.5, 0.75, 0.5, 0.8398, 0.4482, 0.875, 0.375, 0.875, 0.5819, 0.25, 0.5, 0.2984, 0.405, 0.25, 0.5, 0.1548, 0.5401, 0.125, 0.625, 0.125, 0.625, 0.25, 0.5, 0.2026, 0.5, 0.2984, 0.5819, 0.25, 0.625, 0.25, 0.625, 0.3281, 0.5832, 0.375, 0.5, 0.375, 0.375, 0.125, 0.4438, 0.125, 0.5, 0.1548, 0.5, 0.2026, 0.405, 0.25, 0.375, 0.25, 0.375, 0.25, 0.405, 0.25, 0.5, 0.2984, 0.5, 0.375, 0.375, 0.375])
me_cube_001.materials.append(mat_material_002)
me_cube_001.update()
me_cube_001.normals_split_custom_set([tuple(v) for v in zip(*[iter([-0.01882, 0.01838, -0.9997, -0.01882, 0.01838, -0.9997, -0.01882, 0.01838, -0.9997, -0.01882, 0.01838, -0.9997, 0.02015, 0.01796, -0.9996, 0.02015, 0.01796, -0.9996, 0.02015, 0.01796, -0.9996, 0.02015, 0.01796, -0.9996, 0.01728, -0.01728, -0.9997, 0.01728, -0.01728, -0.9997, 0.01728, -0.01728, -0.9997, 0.01728, -0.01728, -0.9997, -0.01741, -0.01908, -0.9997, -0.01741, -0.01908, -0.9997, -0.01741, -0.01908, -0.9997, -0.01741, -0.01908, -0.9997, 0.9434, -0.3285, -0.04547, 0.9434, -0.3285, -0.04547, 0.9434, -0.3285, -0.04547, 0.9434, -0.3285, -0.04547, 0.06371, 0.06758, 0.9957, 0.06371, 0.06758, 0.9957, 0.06371, 0.06758, 0.9957, 0.06371, 0.06758, 0.9957, -0.4473, -0.3753, 0.8118, -0.4473, -0.3753, 0.8118, -0.4473, -0.3753, 0.8118, -0.4473, -0.3753, 0.8118, 0.4443, -0.3836, 0.8096, 0.4443, -0.3836, 0.8096, 0.4443, -0.3836, 0.8096, 0.7566, -0.264, 0.5983, 0.7566, -0.264, 0.5983, 0.7566, -0.264, 0.5983, 0.7566, -0.264, 0.5983, 0.7566, -0.264, 0.5983, 0.3749, -0.2341, 0.897, 0.3749, -0.2341, 0.897, 0.3749, -0.2341, 0.897, 0.3749, -0.2341, 0.897, 0.3749, -0.2341, 0.897, 0.3749, -0.2341, 0.897, 0.1279, 0.4884, 0.8632, 0.1279, 0.4884, 0.8632, 0.1279, 0.4884, 0.8632, 0.1279, 0.4884, 0.8632, -0.4472, 0.1138, 0.8872, -0.4472, 0.1138, 0.8872, -0.4472, 0.1138, 0.8872, -0.4472, 0.1138, 0.8872, -0.4472, 0.1138, 0.8872, 0.2339, 0.1159, 0.9653, 0.2339, 0.1159, 0.9653, 0.2339, 0.1159, 0.9653, 0.2339, 0.1159, 0.9653, 0.2339, 0.1159, 0.9653, -0.9584, 0.1235, 0.2574, -0.9584, 0.1235, 0.2574, -0.9584, 0.1235, 0.2574, -0.9584, 0.1235, 0.2574, -0.4995, -0.2793, 0.8201, -0.4995, -0.2793, 0.8201, -0.4995, -0.2793, 0.8201, -0.4995, -0.2793, 0.8201, -0.9133, -0.4021, -0.06498, -0.9133, -0.4021, -0.06498, -0.9133, -0.4021, -0.06498, -0.9133, -0.4021, -0.06498, -0.9133, -0.4021, -0.06498, 0.6745, 0.6867, 0.2712, 0.6745, 0.6867, 0.2712, 0.6745, 0.6867, 0.2712, 0.6745, 0.6867, 0.2712, 0.1749, 0.6712, 0.7204, 0.1749, 0.6712, 0.7204, 0.1749, 0.6712, 0.7204, 0.1749, 0.6712, 0.7204, 0.1749, 0.6712, 0.7204, 0.1749, 0.6712, 0.7204, 0.7944, 0.3213, 0.5154, 0.7944, 0.3213, 0.5154, 0.7944, 0.3213, 0.5154, 0.7944, 0.3213, 0.5154, 0.7944, 0.3213, 0.5154, 0.3401, 0.9401, 0.02394, 0.3401, 0.9401, 0.02394, 0.3401, 0.9401, 0.02394, 0.3401, 0.9401, 0.02394, 0.3401, 0.9401, 0.02394, 0.9213, 0.3379, -0.1925, 0.9213, 0.3379, -0.1925, 0.9213, 0.3379, -0.1925, 0.9213, 0.3379, -0.1925, 0.9213, 0.3379, -0.1925, -0.149, -0.8709, 0.4684, -0.149, -0.8709, 0.4684, -0.149, -0.8709, 0.4684, -0.149, -0.8709, 0.4684, 0.3497, -0.4724, 0.809, 0.3497, -0.4724, 0.809, 0.3497, -0.4724, 0.809, 0.3497, -0.4724, 0.809, 0.3497, -0.4724, 0.809, -0.3711, -0.5112, 0.7752, -0.3711, -0.5112, 0.7752, -0.3711, -0.5112, 0.7752, -0.3711, -0.5112, 0.7752, -0.3065, -0.9412, -0.1421, -0.3065, -0.9412, -0.1421, -0.3065, -0.9412, -0.1421, -0.3065, -0.9412, -0.1421, -0.3065, -0.9412, -0.1421, 0.293, -0.9488, -0.1176, 0.293, -0.9488, -0.1176, 0.293, -0.9488, -0.1176, 0.293, -0.9488, -0.1176, 0.293, -0.9488, -0.1176, -0.6938, 0.65, 0.31, -0.6938, 0.65, 0.31, -0.6938, 0.65, 0.31, -0.5384, 0.01583, 0.8425, -0.5384, 0.01583, 0.8425, -0.5384, 0.01583, 0.8425, -0.5384, 0.01583, 0.8425, -0.5384, 0.01583, 0.8425, -0.3958, 0.6543, 0.6444, -0.3958, 0.6543, 0.6444, -0.3958, 0.6543, 0.6444, -0.3958, 0.6543, 0.6444, -0.3958, 0.6543, 0.6444, -0.3958, 0.6543, 0.6444, -0.9312, 0.3644, -0.002059, -0.9312, 0.3644, -0.002059, -0.9312, 0.3644, -0.002059, -0.9312, 0.3644, -0.002059, -0.9312, 0.3644, -0.002059, -0.9312, 0.3644, -0.002059, -0.3674, 0.9299, -0.01938, -0.3674, 0.9299, -0.01938, -0.3674, 0.9299, -0.01938, -0.3674, 0.9299, -0.01938, -0.3674, 0.9299, -0.01938])] * 3)])
me_cube_002 = bpy.data.meshes.new('Cube.002')
me_cube_002.from_pydata([(0.8714, 0.8163, 0.5652), (0.9177, 1.139, -0.5957), (1.067, -1.186, -0.5957), (-0.7873, 0.7204, 0.5554), (-1.027, 1.067, -0.5957), (-0.7726, -0.4977, 0.3864), (-1.067, -1.067, -0.5957), (-1.49, -2.421e-08, -0.6096), (-9.313e-09, 1.525, -0.6096), (-1.009, -1.089, 0.02822), (1.023, -1.06, 0.07697), (-0.05193, -1.073, 0.4969), (1.152, 0.168, 0.4693), (1.863e-09, -1.359, -0.6096), (1.359, -1.304e-08, -0.6096), (3.166e-08, 2.235e-08, -0.6347), (1.516, 0.01473, 0.03361), (-0.06249, 1.47, 0.04645), (-0.0389, 0.471, 0.8031), (-0.5091, -0.003885, 0.7392), (0.1293, -0.5454, 0.8613), (0.5367, -0.001982, 0.6722), (1.029, -0.2932, 0.4811), (0.4258, -0.7608, 0.5905), (1.057, -0.7225, 0.2621), (0.2995, 0.6778, 0.5806), (-0.1943, 1.221, 0.4015), (-0.2939, 0.8546, 0.5685), (-1.48, -0.3317, 0.01223), (-1.343, -1.196e-09, 0.1956), (-1.37, 0.2978, 0.1205), (-1.466, -0.02068, -0.2536), (0.9572, 0.9531, 0.2455), (1.181, 0.6953, 0.1397), (1.086, 1.086, -0.412), (0.617, 1.277, 0.06874), (0.5507, -1.463, 0.1348), (-0.4232, -1.386, -0.03237), (0.01623, -1.432, -0.1492), (-1.157, 0.7235, 0.1312), (-0.6712, 1.255, 0.1031), (-1.082, 1.082, -0.4529)], [], [(4, 8, 15, 7), (8, 1, 14, 15), (15, 14, 2, 13), (7, 15, 13, 6), (14, 16, 10, 2), (18, 19, 20, 21), (20, 19, 5, 11), (22, 23, 24), (16, 12, 22, 24, 10), (12, 21, 20, 11, 23, 22), (18, 25, 26, 27), (18, 27, 3, 5, 19), (0, 25, 18, 21, 12), (28, 29, 30, 31), (9, 5, 29, 28), (6, 9, 28, 31, 7), (32, 33, 34, 35), (17, 26, 25, 0, 32, 35), (33, 32, 0, 12, 16), (8, 17, 35, 34, 1), (1, 34, 33, 16, 14), (36, 11, 37, 38), (10, 24, 23, 11, 36), (37, 11, 5, 9), (13, 38, 37, 9, 6), (2, 10, 36, 38, 13), (39, 40, 41), (30, 29, 5, 3, 39), (40, 39, 3, 27, 26, 17), (7, 31, 30, 39, 41, 4), (4, 41, 40, 17, 8)])
me_cube_002.polygons.foreach_set('use_smooth', [True] * 31)
_k = set([(0, 12), (0, 25), (0, 32), (1, 8), (1, 14), (1, 34), (2, 10), (2, 13), (2, 14), (3, 5), (3, 27), (3, 39), (4, 7), (4, 8), (4, 41), (5, 9), (5, 11), (5, 19), (5, 29), (6, 7), (6, 9), (6, 13), (7, 15), (7, 31), (8, 15), (8, 17), (9, 28), (9, 37), (10, 16), (10, 24), (10, 36), (11, 20), (11, 23), (11, 36), (11, 37), (12, 16), (12, 21), (12, 22), (13, 15), (13, 38), (14, 15), (14, 16), (16, 33), (17, 26), (17, 35), (17, 40), (18, 19), (18, 21), (18, 25), (18, 27), (19, 20), (20, 21), (22, 23), (22, 24), (23, 24), (25, 26), (26, 27), (28, 29), (28, 31), (29, 30), (30, 31), (30, 39), (32, 33), (32, 35), (33, 34), (34, 35), (36, 38), (37, 38), (39, 40), (39, 41), (40, 41)])
me_cube_002.attributes.new('sharp_edge', 'BOOLEAN', 'EDGE').data.foreach_set('value', [ (min(e.vertices), max(e.vertices)) in _k for e in me_cube_002.edges])
_uv = me_cube_002.uv_layers.new(name='UVMap')
_uv.uv.foreach_set('vector', [0.125, 0.5, 0.25, 0.5, 0.25, 0.625, 0.125, 0.625, 0.25, 0.5, 0.375, 0.5, 0.375, 0.625, 0.25, 0.625, 0.25, 0.625, 0.375, 0.625, 0.375, 0.75, 0.25, 0.75, 0.125, 0.625, 0.25, 0.625, 0.25, 0.75, 0.125, 0.75, 0.375, 0.625, 0.5, 0.625, 0.5, 0.75, 0.375, 0.75, 0.75, 0.5517, 0.8233, 0.625, 0.75, 0.6983, 0.6767, 0.625, 0.75, 0.6983, 0.8233, 0.625, 0.875, 0.75, 0.75, 0.75, 0.625, 0.6944, 0.6523, 0.7783, 0.5613, 0.75, 0.5, 0.625, 0.625, 0.625, 0.625, 0.6944, 0.5613, 0.75, 0.5, 0.75, 0.625, 0.625, 0.6767, 0.625, 0.75, 0.6983, 0.75, 0.75, 0.6523, 0.7783, 0.625, 0.6944, 0.75, 0.5405, 0.7031, 0.5, 0.5832, 0.375, 0.7558, 0.4589, 0.75, 0.5405, 0.7558, 0.4589, 0.875, 0.5, 0.875, 0.625, 0.8233, 0.625, 0.625, 0.5, 0.7031, 0.5, 0.75, 0.5517, 0.6767, 0.625, 0.625, 0.625, 0.5, 0.09519, 0.5401, 0.125, 0.5, 0.1548, 0.4438, 0.125, 0.5, 0.0, 0.625, 0.125, 0.5401, 0.125, 0.5, 0.09519, 0.375, 0.0, 0.5, 0.0, 0.5, 0.09519, 0.4438, 0.125, 0.375, 0.125, 0.5745, 0.5, 0.5, 0.5432, 0.4135, 0.5, 0.5, 0.4568, 0.5, 0.375, 0.5832, 0.375, 0.625, 0.4219, 0.625, 0.5, 0.5745, 0.5, 0.5, 0.4568, 0.5, 0.5432, 0.5745, 0.5, 0.625, 0.5, 0.625, 0.625, 0.5, 0.625, 0.375, 0.375, 0.5, 0.375, 0.5, 0.4568, 0.4135, 0.5, 0.375, 0.5, 0.375, 0.5, 0.4135, 0.5, 0.5, 0.5432, 0.5, 0.625, 0.375, 0.625, 0.5, 0.8398, 0.5597, 0.875, 0.5, 0.9118, 0.4482, 0.875, 0.5, 0.75, 0.5613, 0.75, 0.6523, 0.7783, 0.5597, 0.875, 0.5, 0.8398, 0.5, 0.9118, 0.625, 0.875, 0.625, 1.0, 0.5, 1.0, 0.375, 0.875, 0.4482, 0.875, 0.5, 0.9118, 0.5, 1.0, 0.375, 1.0, 0.375, 0.75, 0.5, 0.75, 0.5, 0.8398, 0.4482, 0.875, 0.375, 0.875, 0.5819, 0.25, 0.5, 0.2984, 0.405, 0.25, 0.5, 0.1548, 0.5401, 0.125, 0.625, 0.125, 0.625, 0.25, 0.5, 0.2026, 0.5, 0.2984, 0.5819, 0.25, 0.625, 0.25, 0.625, 0.3281, 0.5832, 0.375, 0.5, 0.375, 0.375, 0.125, 0.4438, 0.125, 0.5, 0.1548, 0.5, 0.2026, 0.405, 0.25, 0.375, 0.25, 0.375, 0.25, 0.405, 0.25, 0.5, 0.2984, 0.5, 0.375, 0.375, 0.375])
me_cube_002.materials.append(mat_material_003)
me_cube_002.update()
me_cube_002.normals_split_custom_set([tuple(v) for v in zip(*[iter([-0.01882, 0.01838, -0.9997, -0.01882, 0.01838, -0.9997, -0.01882, 0.01838, -0.9997, -0.01882, 0.01838, -0.9997, 0.02015, 0.01796, -0.9996, 0.02015, 0.01796, -0.9996, 0.02015, 0.01796, -0.9996, 0.02015, 0.01796, -0.9996, 0.01728, -0.01728, -0.9997, 0.01728, -0.01728, -0.9997, 0.01728, -0.01728, -0.9997, 0.01728, -0.01728, -0.9997, -0.01741, -0.01908, -0.9997, -0.01741, -0.01908, -0.9997, -0.01741, -0.01908, -0.9997, -0.01741, -0.01908, -0.9997, 0.9434, -0.3285, -0.04547, 0.9434, -0.3285, -0.04547, 0.9434, -0.3285, -0.04547, 0.9434, -0.3285, -0.04547, 0.06371, 0.06758, 0.9957, 0.06371, 0.06758, 0.9957, 0.06371, 0.06758, 0.9957, 0.06371, 0.06758, 0.9957, -0.4473, -0.3753, 0.8118, -0.4473, -0.3753, 0.8118, -0.4473, -0.3753, 0.8118, -0.4473, -0.3753, 0.8118, 0.4443, -0.3836, 0.8096, 0.4443, -0.3836, 0.8096, 0.4443, -0.3836, 0.8096, 0.7566, -0.264, 0.5983, 0.7566, -0.264, 0.5983, 0.7566, -0.264, 0.5983, 0.7566, -0.264, 0.5983, 0.7566, -0.264, 0.5983, 0.3749, -0.2341, 0.897, 0.3749, -0.2341, 0.897, 0.3749, -0.2341, 0.897, 0.3749, -0.2341, 0.897, 0.3749, -0.2341, 0.897, 0.3749, -0.2341, 0.897, 0.1279, 0.4884, 0.8632, 0.1279, 0.4884, 0.8632, 0.1279, 0.4884, 0.8632, 0.1279, 0.4884, 0.8632, -0.4472, 0.1138, 0.8872, -0.4472, 0.1138, 0.8872, -0.4472, 0.1138, 0.8872, -0.4472, 0.1138, 0.8872, -0.4472, 0.1138, 0.8872, 0.2339, 0.1159, 0.9653, 0.2339, 0.1159, 0.9653, 0.2339, 0.1159, 0.9653, 0.2339, 0.1159, 0.9653, 0.2339, 0.1159, 0.9653, -0.9584, 0.1235, 0.2574, -0.9584, 0.1235, 0.2574, -0.9584, 0.1235, 0.2574, -0.9584, 0.1235, 0.2574, -0.4995, -0.2793, 0.8201, -0.4995, -0.2793, 0.8201, -0.4995, -0.2793, 0.8201, -0.4995, -0.2793, 0.8201, -0.9133, -0.4021, -0.06498, -0.9133, -0.4021, -0.06498, -0.9133, -0.4021, -0.06498, -0.9133, -0.4021, -0.06498, -0.9133, -0.4021, -0.06498, 0.6745, 0.6867, 0.2712, 0.6745, 0.6867, 0.2712, 0.6745, 0.6867, 0.2712, 0.6745, 0.6867, 0.2712, 0.1749, 0.6712, 0.7204, 0.1749, 0.6712, 0.7204, 0.1749, 0.6712, 0.7204, 0.1749, 0.6712, 0.7204, 0.1749, 0.6712, 0.7204, 0.1749, 0.6712, 0.7204, 0.7944, 0.3213, 0.5154, 0.7944, 0.3213, 0.5154, 0.7944, 0.3213, 0.5154, 0.7944, 0.3213, 0.5154, 0.7944, 0.3213, 0.5154, 0.3401, 0.9401, 0.02394, 0.3401, 0.9401, 0.02394, 0.3401, 0.9401, 0.02394, 0.3401, 0.9401, 0.02394, 0.3401, 0.9401, 0.02394, 0.9213, 0.3379, -0.1925, 0.9213, 0.3379, -0.1925, 0.9213, 0.3379, -0.1925, 0.9213, 0.3379, -0.1925, 0.9213, 0.3379, -0.1925, -0.149, -0.8709, 0.4684, -0.149, -0.8709, 0.4684, -0.149, -0.8709, 0.4684, -0.149, -0.8709, 0.4684, 0.3497, -0.4724, 0.809, 0.3497, -0.4724, 0.809, 0.3497, -0.4724, 0.809, 0.3497, -0.4724, 0.809, 0.3497, -0.4724, 0.809, -0.3711, -0.5112, 0.7752, -0.3711, -0.5112, 0.7752, -0.3711, -0.5112, 0.7752, -0.3711, -0.5112, 0.7752, -0.3065, -0.9412, -0.1421, -0.3065, -0.9412, -0.1421, -0.3065, -0.9412, -0.1421, -0.3065, -0.9412, -0.1421, -0.3065, -0.9412, -0.1421, 0.293, -0.9488, -0.1176, 0.293, -0.9488, -0.1176, 0.293, -0.9488, -0.1176, 0.293, -0.9488, -0.1176, 0.293, -0.9488, -0.1176, -0.6938, 0.65, 0.31, -0.6938, 0.65, 0.31, -0.6938, 0.65, 0.31, -0.5384, 0.01583, 0.8425, -0.5384, 0.01583, 0.8425, -0.5384, 0.01583, 0.8425, -0.5384, 0.01583, 0.8425, -0.5384, 0.01583, 0.8425, -0.3958, 0.6543, 0.6444, -0.3958, 0.6543, 0.6444, -0.3958, 0.6543, 0.6444, -0.3958, 0.6543, 0.6444, -0.3958, 0.6543, 0.6444, -0.3958, 0.6543, 0.6444, -0.9312, 0.3644, -0.002059, -0.9312, 0.3644, -0.002059, -0.9312, 0.3644, -0.002059, -0.9312, 0.3644, -0.002059, -0.9312, 0.3644, -0.002059, -0.9312, 0.3644, -0.002059, -0.3674, 0.9299, -0.01938, -0.3674, 0.9299, -0.01938, -0.3674, 0.9299, -0.01938, -0.3674, 0.9299, -0.01938, -0.3674, 0.9299, -0.01938])] * 3)])
me_cube_003 = bpy.data.meshes.new('Cube.003')
me_cube_003.from_pydata([(0.8714, 0.8163, 0.5652), (0.9177, 1.139, -0.5957), (1.067, -1.186, -0.5957), (-0.7871, 0.4845, 0.5522), (-1.027, 1.067, -0.5957), (-0.7777, -0.577, 0.4619), (-1.067, -1.067, -0.5957), (-1.49, -2.421e-08, -0.6096), (-9.313e-09, 1.525, -0.6096), (-1.009, -1.089, 0.02822), (0.881, -0.8931, 0.1299), (0.1475, -0.8342, 0.4715), (1.152, 0.168, 0.4693), (1.863e-09, -1.359, -0.6096), (1.359, -1.304e-08, -0.6096), (3.166e-08, 2.235e-08, -0.6347), (1.516, 0.01473, 0.03361), (-0.01143, 0.4736, 0.8935), (-0.4807, -0.04454, 0.6291), (0.07214, -0.5113, 0.7806), (0.5367, -0.001982, 0.6722), (0.8997, -0.1419, 0.5291), (0.5043, -0.6354, 0.6251), (1.133, -0.6071, 0.2938), (0.3909, 0.638, 0.6347), (0.2128, 1.029, 0.488), (-0.3086, 0.685, 0.5775), (-1.48, -0.3317, 0.01223), (-1.23, -0.06782, 0.23), (-1.171, 0.346, 0.08437), (-1.548, -0.02068, -0.2536), (0.9572, 0.9531, 0.2455), (1.181, 0.6953, 0.1397), (1.086, 1.086, -0.412), (0.617, 1.277, 0.06874), (0.5507, -1.463, 0.1348), (-0.3778, -1.083, -0.03451), (0.01623, -1.432, -0.1492), (-1.218, 0.7267, 0.1638), (-0.5722, 0.9194, 0.2317), (-1.082, 1.082, -0.4529), (0.1889, 1.204, 0.3484), (0.5152, 1.332, 0.07271), (0.05881, 1.528, -0.3254), (-0.2842, 1.3, 0.1143)], [], [(4, 8, 15, 7), (8, 1, 14, 15), (15, 14, 2, 13), (7, 15, 13, 6), (14, 16, 10, 2), (17, 18, 19, 20), (19, 18, 5, 11), (21, 22, 23), (16, 12, 21, 23, 10), (12, 20, 19, 11, 22, 21), (17, 24, 25, 26), (17, 26, 3, 5, 18), (0, 24, 17, 20, 12), (27, 28, 29, 30), (9, 5, 28, 27), (6, 9, 27, 30, 7), (31, 32, 33, 34), (32, 31, 0, 12, 16), (1, 33, 32, 16, 14), (35, 11, 36, 37), (10, 23, 22, 11, 35), (36, 11, 5, 9), (13, 37, 36, 9, 6), (2, 10, 35, 37, 13), (38, 39, 40), (29, 28, 5, 3, 38), (7, 30, 29, 38, 40, 4), (41, 42, 43, 44), (39, 38, 3, 26, 25, 41, 44), (42, 41, 25, 24, 0, 31, 34), (8, 43, 42, 34, 33, 1), (4, 40, 39, 44, 43, 8)])
me_cube_003.polygons.foreach_set('use_smooth', [True] * 32)
_k = set([(0, 12), (0, 24), (0, 31), (1, 8), (1, 14), (1, 33), (2, 10), (2, 13), (2, 14), (3, 5), (3, 26), (3, 38), (4, 7), (4, 8), (4, 40), (5, 9), (5, 11), (5, 18), (5, 28), (6, 7), (6, 9), (6, 13), (7, 15), (7, 30), (8, 15), (8, 43), (9, 27), (9, 36), (10, 16), (10, 23), (10, 35), (11, 19), (11, 22), (11, 35), (11, 36), (12, 16), (12, 20), (12, 21), (13, 15), (13, 37), (14, 15), (14, 16), (16, 32), (17, 18), (17, 20), (17, 24), (17, 26), (18, 19), (19, 20), (21, 22), (21, 23), (22, 23), (24, 25), (25, 26), (25, 41), (27, 28), (27, 30), (28, 29), (29, 30), (29, 38), (31, 32), (31, 34), (32, 33), (33, 34), (34, 42), (35, 37), (36, 37), (38, 39), (38, 40), (39, 40), (39, 44), (41, 42), (41, 44), (42, 43), (43, 44)])
me_cube_003.attributes.new('sharp_edge', 'BOOLEAN', 'EDGE').data.foreach_set('value', [ (min(e.vertices), max(e.vertices)) in _k for e in me_cube_003.edges])
_uv = me_cube_003.uv_layers.new(name='UVMap')
_uv.uv.foreach_set('vector', [0.125, 0.5, 0.25, 0.5, 0.25, 0.625, 0.125, 0.625, 0.25, 0.5, 0.375, 0.5, 0.375, 0.625, 0.25, 0.625, 0.25, 0.625, 0.375, 0.625, 0.375, 0.75, 0.25, 0.75, 0.125, 0.625, 0.25, 0.625, 0.25, 0.75, 0.125, 0.75, 0.375, 0.625, 0.5, 0.625, 0.5, 0.75, 0.375, 0.75, 0.75, 0.5517, 0.8233, 0.625, 0.75, 0.6983, 0.6767, 0.625, 0.75, 0.6983, 0.8233, 0.625, 0.875, 0.75, 0.75, 0.75, 0.625, 0.6944, 0.6523, 0.7783, 0.5613, 0.75, 0.5, 0.625, 0.625, 0.625, 0.625, 0.6944, 0.5613, 0.75, 0.5, 0.75, 0.625, 0.625, 0.6767, 0.625, 0.75, 0.6983, 0.75, 0.75, 0.6523, 0.7783, 0.625, 0.6944, 0.75, 0.5405, 0.7031, 0.5, 0.5832, 0.375, 0.7558, 0.4589, 0.75, 0.5405, 0.7558, 0.4589, 0.875, 0.5, 0.875, 0.625, 0.8233, 0.625, 0.625, 0.5, 0.7031, 0.5, 0.75, 0.5517, 0.6767, 0.625, 0.625, 0.625, 0.5, 0.09519, 0.5401, 0.125, 0.5, 0.1548, 0.4438, 0.125, 0.5, 0.0, 0.625, 0.125, 0.5401, 0.125, 0.5, 0.09519, 0.375, 0.0, 0.5, 0.0, 0.5, 0.09519, 0.4438, 0.125, 0.375, 0.125, 0.5745, 0.5, 0.5, 0.5432, 0.4135, 0.5, 0.5, 0.4568, 0.5, 0.5432, 0.5745, 0.5, 0.625, 0.5, 0.625, 0.625, 0.5, 0.625, 0.375, 0.5, 0.4135, 0.5, 0.5, 0.5432, 0.5, 0.625, 0.375, 0.625, 0.5, 0.8398, 0.5597, 0.875, 0.5, 0.9118, 0.4482, 0.875, 0.5, 0.75, 0.5613, 0.75, 0.6523, 0.7783, 0.5597, 0.875, 0.5, 0.8398, 0.5, 0.9118, 0.625, 0.875, 0.625, 1.0, 0.5, 1.0, 0.375, 0.875, 0.4482, 0.875, 0.5, 0.9118, 0.5, 1.0, 0.375, 1.0, 0.375, 0.75, 0.5, 0.75, 0.5, 0.8398, 0.4482, 0.875, 0.375, 0.875, 0.5819, 0.25, 0.5, 0.2984, 0.405, 0.25, 0.5, 0.1548, 0.5401, 0.125, 0.625, 0.125, 0.625, 0.25, 0.5, 0.2026, 0.375, 0.125, 0.4438, 0.125, 0.5, 0.1548, 0.5, 0.2026, 0.405, 0.25, 0.375, 0.25, 0.5542, 0.375, 0.5, 0.4392, 0.426, 0.375, 0.5, 0.3411, 0.5, 0.2984, 0.5819, 0.25, 0.625, 0.25, 0.625, 0.3281, 0.5832, 0.375, 0.5542, 0.375, 0.5, 0.3411, 0.5, 0.4392, 0.5542, 0.375, 0.5832, 0.375, 0.625, 0.4219, 0.625, 0.5, 0.5745, 0.5, 0.5, 0.4568, 0.375, 0.375, 0.426, 0.375, 0.5, 0.4392, 0.5, 0.4568, 0.4135, 0.5, 0.375, 0.5, 0.375, 0.25, 0.405, 0.25, 0.5, 0.2984, 0.5, 0.3411, 0.426, 0.375, 0.375, 0.375])
me_cube_003.materials.append(mat_material_004)
me_cube_003.update()
me_cube_003.normals_split_custom_set([tuple(v) for v in zip(*[iter([-0.01882, 0.01838, -0.9997, -0.01882, 0.01838, -0.9997, -0.01882, 0.01838, -0.9997, -0.01882, 0.01838, -0.9997, 0.02015, 0.01796, -0.9996, 0.02015, 0.01796, -0.9996, 0.02015, 0.01796, -0.9996, 0.02015, 0.01796, -0.9996, 0.01728, -0.01728, -0.9997, 0.01728, -0.01728, -0.9997, 0.01728, -0.01728, -0.9997, 0.01728, -0.01728, -0.9997, -0.01741, -0.01908, -0.9997, -0.01741, -0.01908, -0.9997, -0.01741, -0.01908, -0.9997, -0.01741, -0.01908, -0.9997, 0.911, -0.3976, 0.1093, 0.911, -0.3976, 0.1093, 0.911, -0.3976, 0.1093, 0.911, -0.3976, 0.1093, -0.03713, -0.1169, 0.9925, -0.03713, -0.1169, 0.9925, -0.03713, -0.1169, 0.9925, -0.03713, -0.1169, 0.9925, -0.2932, -0.406, 0.8656, -0.2932, -0.406, 0.8656, -0.2932, -0.406, 0.8656, -0.2932, -0.406, 0.8656, 0.4634, -0.2036, 0.8624, 0.4634, -0.2036, 0.8624, 0.4634, -0.2036, 0.8624, 0.7662, -0.3203, 0.5571, 0.7662, -0.3203, 0.5571, 0.7662, -0.3203, 0.5571, 0.7662, -0.3203, 0.5571, 0.7662, -0.3203, 0.5571, 0.2851, -0.2166, 0.9337, 0.2851, -0.2166, 0.9337, 0.2851, -0.2166, 0.9337, 0.2851, -0.2166, 0.9337, 0.2851, -0.2166, 0.9337, 0.2851, -0.2166, 0.9337, -0.02559, 0.5964, 0.8023, -0.02559, 0.5964, 0.8023, -0.02559, 0.5964, 0.8023, -0.02559, 0.5964, 0.8023, -0.3904, 0.07275, 0.9178, -0.3904, 0.07275, 0.9178, -0.3904, 0.07275, 0.9178, -0.3904, 0.07275, 0.9178, -0.3904, 0.07275, 0.9178, 0.3084, 0.07045, 0.9486, 0.3084, 0.07045, 0.9486, 0.3084, 0.07045, 0.9486, 0.3084, 0.07045, 0.9486, 0.3084, 0.07045, 0.9486, -0.7834, 0.2984, 0.5452, -0.7834, 0.2984, 0.5452, -0.7834, 0.2984, 0.5452, -0.7834, 0.2984, 0.5452, -0.585, -0.2771, 0.7622, -0.585, -0.2771, 0.7622, -0.585, -0.2771, 0.7622, -0.585, -0.2771, 0.7622, -0.8978, -0.4323, -0.08362, -0.8978, -0.4323, -0.08362, -0.8978, -0.4323, -0.08362, -0.8978, -0.4323, -0.08362, -0.8978, -0.4323, -0.08362, 0.6745, 0.6867, 0.2712, 0.6745, 0.6867, 0.2712, 0.6745, 0.6867, 0.2712, 0.6745, 0.6867, 0.2712, 0.7944, 0.3213, 0.5154, 0.7944, 0.3213, 0.5154, 0.7944, 0.3213, 0.5154, 0.7944, 0.3213, 0.5154, 0.7944, 0.3213, 0.5154, 0.9213, 0.3379, -0.1925, 0.9213, 0.3379, -0.1925, 0.9213, 0.3379, -0.1925, 0.9213, 0.3379, -0.1925, 0.9213, 0.3379, -0.1925, -0.3801, -0.6247, 0.6821, -0.3801, -0.6247, 0.6821, -0.3801, -0.6247, 0.6821, -0.3801, -0.6247, 0.6821, 0.3515, -0.5278, 0.7732, 0.3515, -0.5278, 0.7732, 0.3515, -0.5278, 0.7732, 0.3515, -0.5278, 0.7732, 0.3515, -0.5278, 0.7732, -0.09568, -0.7347, 0.6717, -0.09568, -0.7347, 0.6717, -0.09568, -0.7347, 0.6717, -0.09568, -0.7347, 0.6717, -0.2661, -0.9566, 0.119, -0.2661, -0.9566, 0.119, -0.2661, -0.9566, 0.119, -0.2661, -0.9566, 0.119, -0.2661, -0.9566, 0.119, 0.399, -0.9165, -0.02963, 0.399, -0.9165, -0.02963, 0.399, -0.9165, -0.02963, 0.399, -0.9165, -0.02963, 0.399, -0.9165, -0.02963, -0.2997, 0.8537, 0.4259, -0.2997, 0.8537, 0.4259, -0.2997, 0.8537, 0.4259, -0.6538, -0.01151, 0.7566, -0.6538, -0.01151, 0.7566, -0.6538, -0.01151, 0.7566, -0.6538, -0.01151, 0.7566, -0.6538, -0.01151, 0.7566, -0.9432, 0.3294, 0.04255, -0.9432, 0.3294, 0.04255, -0.9432, 0.3294, 0.04255, -0.9432, 0.3294, 0.04255, -0.9432, 0.3294, 0.04255, -0.9432, 0.3294, 0.04255, -0.01364, 0.9001, 0.4355, -0.01364, 0.9001, 0.4355, -0.01364, 0.9001, 0.4355, -0.01364, 0.9001, 0.4355, -0.3042, 0.6127, 0.7294, -0.3042, 0.6127, 0.7294, -0.3042, 0.6127, 0.7294, -0.3042, 0.6127, 0.7294, -0.3042, 0.6127, 0.7294, -0.3042, 0.6127, 0.7294, -0.3042, 0.6127, 0.7294, 0.224, 0.6648, 0.7127, 0.224, 0.6648, 0.7127, 0.224, 0.6648, 0.7127, 0.224, 0.6648, 0.7127, 0.224, 0.6648, 0.7127, 0.224, 0.6648, 0.7127, 0.224, 0.6648, 0.7127, 0.396, 0.9175, -0.03774, 0.396, 0.9175, -0.03774, 0.396, 0.9175, -0.03774, 0.396, 0.9175, -0.03774, 0.396, 0.9175, -0.03774, 0.396, 0.9175, -0.03774, -0.4498, 0.864, 0.2262, -0.4498, 0.864, 0.2262, -0.4498, 0.864, 0.2262, -0.4498, 0.864, 0.2262, -0.4498, 0.864, 0.2262, -0.4498, 0.864, 0.2262])] * 3)])
me_cube_004 = bpy.data.meshes.new('Cube.004')
me_cube_004.from_pydata([(0.938, 0.6077, 3.932), (1.012, -0.7659, 4.145), (1.003, -1.003, -0.3014), (-1.008, 0.9105, 0.137), (-0.961, -0.9394, 4.0), (-0.8495, -1.032, -0.1234), (-0.8032, 0.3458, -0.5967), (-0.1003, 1.17, -0.6683), (-1.129, -1.029, 1.876), (1.132, -1.246, 1.752), (-1.056, 0.954, 2.312), (0.2917, -1.263, 4.529), (-0.02703, -1.082, -0.6784), (-0.8943, -0.06701, 4.719), (-0.4644, 1.028, 4.015), (1.176, -9.06e-09, -0.6924), (-0.06687, 1.547, 2.067), (-0.02534, 0.7902, 5.236), (-0.4613, -0.3272, 5.056), (0.3234, -0.3267, 4.955), (-0.9305, 0.2912, 4.484), (1.195, 0.5425, 2.098), (0.9933, 1.071, 0.9004), (0.5078, 1.319, 1.99), (1.484, 9.525e-09, 2.452), (1.4, -0.4844, 1.944), (1.52, 3.954e-09, 1.43), (0.9328, -1.32, 1.885), (0.2803, -1.47, 3.404), (-0.6225, -1.325, 2.196), (0.0755, -1.45, 1.424), (-1.155, -0.1107, 3.029), (-1.127, 0.7102, 2.304), (-1.215, 0.04827, 1.385), (1.052, 0.4021, -0.6862), (0.3153, 1.092, -0.6611)], [], [(3, 7, 6), (3, 10, 16, 7), (17, 18, 19), (19, 18, 13, 4, 11), (0, 19, 11, 1), (0, 14, 17, 19), (14, 20, 13, 18, 17), (0, 21, 22, 23), (21, 24, 25, 26), (16, 14, 0, 23), (21, 0, 24), (25, 24, 0, 1, 9), (15, 26, 25, 9, 2), (27, 28, 29, 30), (9, 1, 11, 28, 27), (29, 28, 11, 4, 8), (12, 30, 29, 8, 5), (2, 9, 27, 30, 12), (6, 15, 12), (12, 15, 2), (6, 12, 5), (8, 31, 32, 33), (8, 4, 13, 31), (32, 31, 13, 20, 14, 10), (6, 33, 32, 10, 3), (5, 8, 33, 6), (10, 14, 16), (22, 34, 35), (7, 35, 34, 15, 6), (34, 22, 21, 26, 15), (7, 16, 23, 22, 35)])
me_cube_004.polygons.foreach_set('use_smooth', [True] * 31)
_k = set([(0, 1), (0, 14), (0, 19), (0, 21), (0, 23), (0, 24), (1, 9), (1, 11), (2, 9), (2, 12), (2, 15), (3, 6), (3, 7), (3, 10), (4, 8), (4, 11), (4, 13), (5, 6), (5, 8), (5, 12), (6, 7), (6, 12), (6, 15), (6, 33), (7, 16), (7, 35), (8, 29), (8, 31), (8, 33), (9, 25), (9, 27), (10, 14), (10, 16), (10, 32), (11, 19), (11, 28), (12, 15), (12, 30), (13, 18), (13, 20), (13, 31), (14, 16), (14, 17), (14, 20), (15, 26), (15, 34), (16, 23), (17, 18), (17, 19), (18, 19), (21, 22), (21, 24), (21, 26), (22, 23), (22, 34), (22, 35), (24, 25), (25, 26), (27, 28), (27, 30), (28, 29), (29, 30), (31, 32), (32, 33), (34, 35)])
me_cube_004.attributes.new('sharp_edge', 'BOOLEAN', 'EDGE').data.foreach_set('value', [ (min(e.vertices), max(e.vertices)) in _k for e in me_cube_004.edges])
_uv = me_cube_004.uv_layers.new(name='UVMap')
_uv.uv.foreach_set('vector', [0.125, 0.5, 0.25, 0.5, 0.125, 0.625, 0.375, 0.25, 0.5, 0.25, 0.5, 0.375, 0.375, 0.375, 0.75, 0.5293, 0.8496, 0.625, 0.6583, 0.625, 0.75, 0.711, 0.8496, 0.625, 0.875, 0.625, 0.875, 0.75, 0.75, 0.75, 0.625, 0.625, 0.75, 0.711, 0.75, 0.75, 0.625, 0.75, 0.625, 0.5, 0.75, 0.5, 0.75, 0.5293, 0.6583, 0.625, 0.7989, 0.5, 0.875, 0.5814, 0.875, 0.625, 0.8496, 0.625, 0.75, 0.5293, 0.5284, 0.5, 0.5, 0.5507, 0.471, 0.5, 0.5, 0.4433, 0.5, 0.5743, 0.5232, 0.625, 0.5, 0.6777, 0.4765, 0.625, 0.5, 0.375, 0.625, 0.375, 0.5284, 0.5, 0.5, 0.4433, 0.5, 0.5507, 0.625, 0.625, 0.5232, 0.625, 0.5, 0.6777, 0.5232, 0.625, 0.625, 0.625, 0.625, 0.75, 0.5, 0.75, 0.375, 0.625, 0.4765, 0.625, 0.5, 0.6777, 0.5, 0.75, 0.375, 0.75, 0.5, 0.7749, 0.5559, 0.875, 0.5, 0.9639, 0.4575, 0.875, 0.5, 0.75, 0.625, 0.75, 0.625, 0.875, 0.5559, 0.875, 0.5, 0.7749, 0.5, 0.9639, 0.5559, 0.875, 0.625, 0.875, 0.625, 1.0, 0.5, 1.0, 0.375, 0.875, 0.4575, 0.875, 0.5, 0.9639, 0.5, 1.0, 0.375, 1.0, 0.375, 0.75, 0.5, 0.75, 0.5, 0.7749, 0.4575, 0.875, 0.375, 0.875, 0.25, 0.5144, 0.3608, 0.625, 0.25, 0.7409, 0.25, 0.7409, 0.375, 0.625, 0.375, 0.75, 0.1392, 0.625, 0.25, 0.75, 0.125, 0.75, 0.5, 0.04477, 0.5402, 0.125, 0.5, 0.2188, 0.4655, 0.125, 0.5, 0.0, 0.625, 0.0, 0.625, 0.125, 0.5402, 0.125, 0.5, 0.2188, 0.5402, 0.125, 0.625, 0.125, 0.625, 0.1686, 0.5691, 0.25, 0.5, 0.25, 0.375, 0.125, 0.4655, 0.125, 0.5, 0.2188, 0.5, 0.25, 0.375, 0.25, 0.375, 0.0, 0.5, 0.04477, 0.4655, 0.125, 0.375, 0.125, 0.5, 0.25, 0.625, 0.375, 0.5, 0.375, 0.4139, 0.5, 0.3722, 0.5798, 0.3416, 0.4564, 0.25, 0.5, 0.3416, 0.4564, 0.3722, 0.5798, 0.3608, 0.625, 0.25, 0.5144, 0.3722, 0.5798, 0.471, 0.5, 0.5, 0.5743, 0.4765, 0.625, 0.375, 0.625, 0.375, 0.375, 0.5, 0.375, 0.5, 0.4433, 0.4139, 0.5, 0.3416, 0.4564])
me_cube_004.materials.append(mat_material_005)
me_cube_004.update()
me_cube_004.normals_split_custom_set([tuple(v) for v in zip(*[iter([-0.6493, 0.5044, -0.5692, -0.6493, 0.5044, -0.5692, -0.6493, 0.5044, -0.5692, -0.4443, 0.8925, -0.07786, -0.4443, 0.8925, -0.07786, -0.4443, 0.8925, -0.07786, -0.4443, 0.8925, -0.07786, 0.1242, -0.2048, 0.9709, 0.1242, -0.2048, 0.9709, 0.1242, -0.2048, 0.9709, -0.3678, -0.589, 0.7195, -0.3678, -0.589, 0.7195, -0.3678, -0.589, 0.7195, -0.3678, -0.589, 0.7195, -0.3678, -0.589, 0.7195, 0.7482, -0.04747, 0.6618, 0.7482, -0.04747, 0.6618, 0.7482, -0.04747, 0.6618, 0.7482, -0.04747, 0.6618, 0.6516, 0.6502, 0.3907, 0.6516, 0.6502, 0.3907, 0.6516, 0.6502, 0.3907, 0.6516, 0.6502, 0.3907, -0.6811, 0.4391, 0.5859, -0.6811, 0.4391, 0.5859, -0.6811, 0.4391, 0.5859, -0.6811, 0.4391, 0.5859, -0.6811, 0.4391, 0.5859, 0.7354, 0.6677, 0.1154, 0.7354, 0.6677, 0.1154, 0.7354, 0.6677, 0.1154, 0.7354, 0.6677, 0.1154, 0.9811, 0.1905, 0.0342, 0.9811, 0.1905, 0.0342, 0.9811, 0.1905, 0.0342, 0.9811, 0.1905, 0.0342, 0.3196, 0.9042, 0.2832, 0.3196, 0.9042, 0.2832, 0.3196, 0.9042, 0.2832, 0.3196, 0.9042, 0.2832, 0.8493, 0.5181, 0.1008, 0.8493, 0.5181, 0.1008, 0.8493, 0.5181, 0.1008, 0.966, -0.1555, 0.2065, 0.966, -0.1555, 0.2065, 0.966, -0.1555, 0.2065, 0.966, -0.1555, 0.2065, 0.966, -0.1555, 0.2065, 0.9523, -0.2807, -0.1194, 0.9523, -0.2807, -0.1194, 0.9523, -0.2807, -0.1194, 0.9523, -0.2807, -0.1194, 0.9523, -0.2807, -0.1194, 0.001477, -0.9999, -0.0104, 0.001477, -0.9999, -0.0104, 0.001477, -0.9999, -0.0104, 0.001477, -0.9999, -0.0104, 0.5751, -0.8009, 0.1668, 0.5751, -0.8009, 0.1668, 0.5751, -0.8009, 0.1668, 0.5751, -0.8009, 0.1668, 0.5751, -0.8009, 0.1668, -0.3812, -0.9146, 0.1348, -0.3812, -0.9146, 0.1348, -0.3812, -0.9146, 0.1348, -0.3812, -0.9146, 0.1348, -0.3812, -0.9146, 0.1348, -0.2883, -0.9509, -0.1128, -0.2883, -0.9509, -0.1128, -0.2883, -0.9509, -0.1128, -0.2883, -0.9509, -0.1128, -0.2883, -0.9509, -0.1128, 0.1864, -0.9703, -0.154, 0.1864, -0.9703, -0.154, 0.1864, -0.9703, -0.154, 0.1864, -0.9703, -0.154, 0.1864, -0.9703, -0.154, -0.04233, 0.0341, -0.9985, -0.04233, 0.0341, -0.9985, -0.04233, 0.0341, -0.9985, 0.3427, -0.3922, -0.8537, 0.3427, -0.3922, -0.8537, 0.3427, -0.3922, -0.8537, -0.5515, -0.2544, -0.7944, -0.5515, -0.2544, -0.7944, -0.5515, -0.2544, -0.7944, -0.9993, -0.007559, 0.03588, -0.9993, -0.007559, 0.03588, -0.9993, -0.007559, 0.03588, -0.9993, -0.007559, 0.03588, -0.9887, -0.09701, 0.1144, -0.9887, -0.09701, 0.1144, -0.9887, -0.09701, 0.1144, -0.9887, -0.09701, 0.1144, -0.9252, 0.3362, 0.1759, -0.9252, 0.3362, 0.1759, -0.9252, 0.3362, 0.1759, -0.9252, 0.3362, 0.1759, -0.9252, 0.3362, 0.1759, -0.9252, 0.3362, 0.1759, -0.9895, 0.09946, -0.1048, -0.9895, 0.09946, -0.1048, -0.9895, 0.09946, -0.1048, -0.9895, 0.09946, -0.1048, -0.9895, 0.09946, -0.1048, -0.9806, -0.08514, -0.1765, -0.9806, -0.08514, -0.1765, -0.9806, -0.08514, -0.1765, -0.9806, -0.08514, -0.1765, -0.4858, 0.8642, 0.1313, -0.4858, 0.8642, 0.1313, -0.4858, 0.8642, 0.1313, 0.6527, 0.7065, -0.2737, 0.6527, 0.7065, -0.2737, 0.6527, 0.7065, -0.2737, -0.04008, -0.02171, -0.999, -0.04008, -0.02171, -0.999, -0.04008, -0.02171, -0.999, -0.04008, -0.02171, -0.999, -0.04008, -0.02171, -0.999, 0.9173, 0.3889, -0.0859, 0.9173, 0.3889, -0.0859, 0.9173, 0.3889, -0.0859, 0.9173, 0.3889, -0.0859, 0.9173, 0.3889, -0.0859, 0.2779, 0.954, -0.1124, 0.2779, 0.954, -0.1124, 0.2779, 0.954, -0.1124, 0.2779, 0.954, -0.1124, 0.2779, 0.954, -0.1124])] * 3)])
me_cube_005 = bpy.data.meshes.new('Cube.005')
me_cube_005.from_pydata([(0.938, 0.6077, 3.932), (1.012, -0.7659, 4.145), (1.003, -1.003, -0.3014), (-1.008, 0.9105, 0.137), (-0.961, -0.9394, 4.0), (-0.8495, -1.032, -0.1234), (-0.8032, 0.3458, -0.5967), (-0.1003, 1.17, -0.6683), (-1.129, -1.029, 1.876), (1.132, -1.246, 1.752), (-1.056, 0.954, 2.312), (0.2917, -1.263, 4.529), (-0.02703, -1.082, -0.6784), (-0.8943, -0.06701, 4.719), (-0.4644, 1.028, 4.015), (1.176, -9.06e-09, -0.6924), (-0.06687, 1.547, 2.067), (-0.02534, 0.7902, 5.236), (-0.4613, -0.3272, 5.056), (0.3234, -0.3267, 4.955), (-0.9305, 0.2912, 4.484), (1.195, 0.5425, 2.098), (0.9933, 1.071, 0.9004), (0.5078, 1.319, 1.99), (1.484, 9.525e-09, 2.452), (1.4, -0.4844, 1.944), (1.52, 3.954e-09, 1.43), (0.9328, -1.32, 1.885), (0.2803, -1.47, 3.404), (-0.6225, -1.325, 2.196), (0.0755, -1.45, 1.424), (-1.155, -0.1107, 3.029), (-1.127, 0.7102, 2.304), (-1.215, 0.04827, 1.385), (1.052, 0.4021, -0.6862), (0.3153, 1.092, -0.6611)], [], [(3, 7, 6), (3, 10, 16, 7), (17, 18, 19), (19, 18, 13, 4, 11), (0, 19, 11, 1), (0, 14, 17, 19), (14, 20, 13, 18, 17), (0, 21, 22, 23), (21, 24, 25, 26), (16, 14, 0, 23), (21, 0, 24), (25, 24, 0, 1, 9), (15, 26, 25, 9, 2), (27, 28, 29, 30), (9, 1, 11, 28, 27), (29, 28, 11, 4, 8), (12, 30, 29, 8, 5), (2, 9, 27, 30, 12), (6, 15, 12), (12, 15, 2), (6, 12, 5), (8, 31, 32, 33), (8, 4, 13, 31), (32, 31, 13, 20, 14, 10), (6, 33, 32, 10, 3), (5, 8, 33, 6), (10, 14, 16), (22, 34, 35), (7, 35, 34, 15, 6), (34, 22, 21, 26, 15), (7, 16, 23, 22, 35)])
me_cube_005.polygons.foreach_set('use_smooth', [True] * 31)
_k = set([(0, 1), (0, 14), (0, 19), (0, 21), (0, 23), (0, 24), (1, 9), (1, 11), (2, 9), (2, 12), (2, 15), (3, 6), (3, 7), (3, 10), (4, 8), (4, 11), (4, 13), (5, 6), (5, 8), (5, 12), (6, 7), (6, 12), (6, 15), (6, 33), (7, 16), (7, 35), (8, 29), (8, 31), (8, 33), (9, 25), (9, 27), (10, 14), (10, 16), (10, 32), (11, 19), (11, 28), (12, 15), (12, 30), (13, 18), (13, 20), (13, 31), (14, 16), (14, 17), (14, 20), (15, 26), (15, 34), (16, 23), (17, 18), (17, 19), (18, 19), (21, 22), (21, 24), (21, 26), (22, 23), (22, 34), (22, 35), (24, 25), (25, 26), (27, 28), (27, 30), (28, 29), (29, 30), (31, 32), (32, 33), (34, 35)])
me_cube_005.attributes.new('sharp_edge', 'BOOLEAN', 'EDGE').data.foreach_set('value', [ (min(e.vertices), max(e.vertices)) in _k for e in me_cube_005.edges])
_uv = me_cube_005.uv_layers.new(name='UVMap')
_uv.uv.foreach_set('vector', [0.125, 0.5, 0.25, 0.5, 0.125, 0.625, 0.375, 0.25, 0.5, 0.25, 0.5, 0.375, 0.375, 0.375, 0.75, 0.5293, 0.8496, 0.625, 0.6583, 0.625, 0.75, 0.711, 0.8496, 0.625, 0.875, 0.625, 0.875, 0.75, 0.75, 0.75, 0.625, 0.625, 0.75, 0.711, 0.75, 0.75, 0.625, 0.75, 0.625, 0.5, 0.75, 0.5, 0.75, 0.5293, 0.6583, 0.625, 0.7989, 0.5, 0.875, 0.5814, 0.875, 0.625, 0.8496, 0.625, 0.75, 0.5293, 0.5284, 0.5, 0.5, 0.5507, 0.471, 0.5, 0.5, 0.4433, 0.5, 0.5743, 0.5232, 0.625, 0.5, 0.6777, 0.4765, 0.625, 0.5, 0.375, 0.625, 0.375, 0.5284, 0.5, 0.5, 0.4433, 0.5, 0.5507, 0.625, 0.625, 0.5232, 0.625, 0.5, 0.6777, 0.5232, 0.625, 0.625, 0.625, 0.625, 0.75, 0.5, 0.75, 0.375, 0.625, 0.4765, 0.625, 0.5, 0.6777, 0.5, 0.75, 0.375, 0.75, 0.5, 0.7749, 0.5559, 0.875, 0.5, 0.9639, 0.4575, 0.875, 0.5, 0.75, 0.625, 0.75, 0.625, 0.875, 0.5559, 0.875, 0.5, 0.7749, 0.5, 0.9639, 0.5559, 0.875, 0.625, 0.875, 0.625, 1.0, 0.5, 1.0, 0.375, 0.875, 0.4575, 0.875, 0.5, 0.9639, 0.5, 1.0, 0.375, 1.0, 0.375, 0.75, 0.5, 0.75, 0.5, 0.7749, 0.4575, 0.875, 0.375, 0.875, 0.25, 0.5144, 0.3608, 0.625, 0.25, 0.7409, 0.25, 0.7409, 0.375, 0.625, 0.375, 0.75, 0.1392, 0.625, 0.25, 0.75, 0.125, 0.75, 0.5, 0.04477, 0.5402, 0.125, 0.5, 0.2188, 0.4655, 0.125, 0.5, 0.0, 0.625, 0.0, 0.625, 0.125, 0.5402, 0.125, 0.5, 0.2188, 0.5402, 0.125, 0.625, 0.125, 0.625, 0.1686, 0.5691, 0.25, 0.5, 0.25, 0.375, 0.125, 0.4655, 0.125, 0.5, 0.2188, 0.5, 0.25, 0.375, 0.25, 0.375, 0.0, 0.5, 0.04477, 0.4655, 0.125, 0.375, 0.125, 0.5, 0.25, 0.625, 0.375, 0.5, 0.375, 0.4139, 0.5, 0.3722, 0.5798, 0.3416, 0.4564, 0.25, 0.5, 0.3416, 0.4564, 0.3722, 0.5798, 0.3608, 0.625, 0.25, 0.5144, 0.3722, 0.5798, 0.471, 0.5, 0.5, 0.5743, 0.4765, 0.625, 0.375, 0.625, 0.375, 0.375, 0.5, 0.375, 0.5, 0.4433, 0.4139, 0.5, 0.3416, 0.4564])
me_cube_005.materials.append(mat_material_006)
me_cube_005.update()
me_cube_005.normals_split_custom_set([tuple(v) for v in zip(*[iter([-0.6493, 0.5044, -0.5692, -0.6493, 0.5044, -0.5692, -0.6493, 0.5044, -0.5692, -0.4443, 0.8925, -0.07786, -0.4443, 0.8925, -0.07786, -0.4443, 0.8925, -0.07786, -0.4443, 0.8925, -0.07786, 0.1242, -0.2048, 0.9709, 0.1242, -0.2048, 0.9709, 0.1242, -0.2048, 0.9709, -0.3678, -0.589, 0.7195, -0.3678, -0.589, 0.7195, -0.3678, -0.589, 0.7195, -0.3678, -0.589, 0.7195, -0.3678, -0.589, 0.7195, 0.7482, -0.04747, 0.6618, 0.7482, -0.04747, 0.6618, 0.7482, -0.04747, 0.6618, 0.7482, -0.04747, 0.6618, 0.6516, 0.6502, 0.3907, 0.6516, 0.6502, 0.3907, 0.6516, 0.6502, 0.3907, 0.6516, 0.6502, 0.3907, -0.6811, 0.4391, 0.5859, -0.6811, 0.4391, 0.5859, -0.6811, 0.4391, 0.5859, -0.6811, 0.4391, 0.5859, -0.6811, 0.4391, 0.5859, 0.7354, 0.6677, 0.1154, 0.7354, 0.6677, 0.1154, 0.7354, 0.6677, 0.1154, 0.7354, 0.6677, 0.1154, 0.9811, 0.1905, 0.0342, 0.9811, 0.1905, 0.0342, 0.9811, 0.1905, 0.0342, 0.9811, 0.1905, 0.0342, 0.3196, 0.9042, 0.2832, 0.3196, 0.9042, 0.2832, 0.3196, 0.9042, 0.2832, 0.3196, 0.9042, 0.2832, 0.8493, 0.5181, 0.1008, 0.8493, 0.5181, 0.1008, 0.8493, 0.5181, 0.1008, 0.966, -0.1555, 0.2065, 0.966, -0.1555, 0.2065, 0.966, -0.1555, 0.2065, 0.966, -0.1555, 0.2065, 0.966, -0.1555, 0.2065, 0.9523, -0.2807, -0.1194, 0.9523, -0.2807, -0.1194, 0.9523, -0.2807, -0.1194, 0.9523, -0.2807, -0.1194, 0.9523, -0.2807, -0.1194, 0.001477, -0.9999, -0.0104, 0.001477, -0.9999, -0.0104, 0.001477, -0.9999, -0.0104, 0.001477, -0.9999, -0.0104, 0.5751, -0.8009, 0.1668, 0.5751, -0.8009, 0.1668, 0.5751, -0.8009, 0.1668, 0.5751, -0.8009, 0.1668, 0.5751, -0.8009, 0.1668, -0.3812, -0.9146, 0.1348, -0.3812, -0.9146, 0.1348, -0.3812, -0.9146, 0.1348, -0.3812, -0.9146, 0.1348, -0.3812, -0.9146, 0.1348, -0.2883, -0.9509, -0.1128, -0.2883, -0.9509, -0.1128, -0.2883, -0.9509, -0.1128, -0.2883, -0.9509, -0.1128, -0.2883, -0.9509, -0.1128, 0.1864, -0.9703, -0.154, 0.1864, -0.9703, -0.154, 0.1864, -0.9703, -0.154, 0.1864, -0.9703, -0.154, 0.1864, -0.9703, -0.154, -0.04233, 0.0341, -0.9985, -0.04233, 0.0341, -0.9985, -0.04233, 0.0341, -0.9985, 0.3427, -0.3922, -0.8537, 0.3427, -0.3922, -0.8537, 0.3427, -0.3922, -0.8537, -0.5515, -0.2544, -0.7944, -0.5515, -0.2544, -0.7944, -0.5515, -0.2544, -0.7944, -0.9993, -0.007559, 0.03588, -0.9993, -0.007559, 0.03588, -0.9993, -0.007559, 0.03588, -0.9993, -0.007559, 0.03588, -0.9887, -0.09701, 0.1144, -0.9887, -0.09701, 0.1144, -0.9887, -0.09701, 0.1144, -0.9887, -0.09701, 0.1144, -0.9252, 0.3362, 0.1759, -0.9252, 0.3362, 0.1759, -0.9252, 0.3362, 0.1759, -0.9252, 0.3362, 0.1759, -0.9252, 0.3362, 0.1759, -0.9252, 0.3362, 0.1759, -0.9895, 0.09946, -0.1048, -0.9895, 0.09946, -0.1048, -0.9895, 0.09946, -0.1048, -0.9895, 0.09946, -0.1048, -0.9895, 0.09946, -0.1048, -0.9806, -0.08514, -0.1765, -0.9806, -0.08514, -0.1765, -0.9806, -0.08514, -0.1765, -0.9806, -0.08514, -0.1765, -0.4858, 0.8642, 0.1313, -0.4858, 0.8642, 0.1313, -0.4858, 0.8642, 0.1313, 0.6527, 0.7065, -0.2737, 0.6527, 0.7065, -0.2737, 0.6527, 0.7065, -0.2737, -0.04008, -0.02171, -0.999, -0.04008, -0.02171, -0.999, -0.04008, -0.02171, -0.999, -0.04008, -0.02171, -0.999, -0.04008, -0.02171, -0.999, 0.9173, 0.3889, -0.0859, 0.9173, 0.3889, -0.0859, 0.9173, 0.3889, -0.0859, 0.9173, 0.3889, -0.0859, 0.9173, 0.3889, -0.0859, 0.2779, 0.954, -0.1124, 0.2779, 0.954, -0.1124, 0.2779, 0.954, -0.1124, 0.2779, 0.954, -0.1124, 0.2779, 0.954, -0.1124])] * 3)])
me_cube_006 = bpy.data.meshes.new('Cube.006')
me_cube_006.from_pydata([(0.8714, 0.8163, 0.5652), (0.9177, 1.139, -0.5957), (1.067, -1.186, -0.5957), (-0.7873, 0.7204, 0.5554), (-1.027, 1.067, -0.5957), (-0.7726, -0.4977, 0.3864), (-1.067, -1.067, -0.5957), (-1.49, -2.421e-08, -0.6096), (-9.313e-09, 1.525, -0.6096), (-1.009, -1.089, 0.02822), (1.023, -1.06, 0.07697), (-0.05193, -1.073, 0.4969), (1.152, 0.168, 0.4693), (1.863e-09, -1.359, -0.6096), (1.359, -1.304e-08, -0.6096), (3.166e-08, 2.235e-08, -0.6347), (1.516, 0.01473, 0.03361), (-0.06249, 1.47, 0.04645), (-0.0389, 0.471, 0.8031), (-0.5091, -0.003885, 0.7392), (0.1293, -0.5454, 0.8613), (0.5367, -0.001982, 0.6722), (1.029, -0.2932, 0.4811), (0.4258, -0.7608, 0.5905), (1.057, -0.7225, 0.2621), (0.2995, 0.6778, 0.5806), (-0.1943, 1.221, 0.4015), (-0.2939, 0.8546, 0.5685), (-1.48, -0.3317, 0.01223), (-1.343, -1.196e-09, 0.1956), (-1.37, 0.2978, 0.1205), (-1.466, -0.02068, -0.2536), (0.9572, 0.9531, 0.2455), (1.181, 0.6953, 0.1397), (1.086, 1.086, -0.412), (0.617, 1.277, 0.06874), (0.5507, -1.463, 0.1348), (-0.4232, -1.386, -0.03237), (0.01623, -1.432, -0.1492), (-1.157, 0.7235, 0.1312), (-0.6712, 1.255, 0.1031), (-1.082, 1.082, -0.4529)], [], [(4, 8, 15, 7), (8, 1, 14, 15), (15, 14, 2, 13), (7, 15, 13, 6), (14, 16, 10, 2), (18, 19, 20, 21), (20, 19, 5, 11), (22, 23, 24), (16, 12, 22, 24, 10), (12, 21, 20, 11, 23, 22), (18, 25, 26, 27), (18, 27, 3, 5, 19), (0, 25, 18, 21, 12), (28, 29, 30, 31), (9, 5, 29, 28), (6, 9, 28, 31, 7), (32, 33, 34, 35), (17, 26, 25, 0, 32, 35), (33, 32, 0, 12, 16), (8, 17, 35, 34, 1), (1, 34, 33, 16, 14), (36, 11, 37, 38), (10, 24, 23, 11, 36), (37, 11, 5, 9), (13, 38, 37, 9, 6), (2, 10, 36, 38, 13), (39, 40, 41), (30, 29, 5, 3, 39), (40, 39, 3, 27, 26, 17), (7, 31, 30, 39, 41, 4), (4, 41, 40, 17, 8)])
me_cube_006.polygons.foreach_set('use_smooth', [True] * 31)
_k = set([(0, 12), (0, 25), (0, 32), (1, 8), (1, 14), (1, 34), (2, 10), (2, 13), (2, 14), (3, 5), (3, 27), (3, 39), (4, 7), (4, 8), (4, 41), (5, 9), (5, 11), (5, 19), (5, 29), (6, 7), (6, 9), (6, 13), (7, 15), (7, 31), (8, 15), (8, 17), (9, 28), (9, 37), (10, 16), (10, 24), (10, 36), (11, 20), (11, 23), (11, 36), (11, 37), (12, 16), (12, 21), (12, 22), (13, 15), (13, 38), (14, 15), (14, 16), (16, 33), (17, 26), (17, 35), (17, 40), (18, 19), (18, 21), (18, 25), (18, 27), (19, 20), (20, 21), (22, 23), (22, 24), (23, 24), (25, 26), (26, 27), (28, 29), (28, 31), (29, 30), (30, 31), (30, 39), (32, 33), (32, 35), (33, 34), (34, 35), (36, 38), (37, 38), (39, 40), (39, 41), (40, 41)])
me_cube_006.attributes.new('sharp_edge', 'BOOLEAN', 'EDGE').data.foreach_set('value', [ (min(e.vertices), max(e.vertices)) in _k for e in me_cube_006.edges])
_uv = me_cube_006.uv_layers.new(name='UVMap')
_uv.uv.foreach_set('vector', [0.125, 0.5, 0.25, 0.5, 0.25, 0.625, 0.125, 0.625, 0.25, 0.5, 0.375, 0.5, 0.375, 0.625, 0.25, 0.625, 0.25, 0.625, 0.375, 0.625, 0.375, 0.75, 0.25, 0.75, 0.125, 0.625, 0.25, 0.625, 0.25, 0.75, 0.125, 0.75, 0.375, 0.625, 0.5, 0.625, 0.5, 0.75, 0.375, 0.75, 0.75, 0.5517, 0.8233, 0.625, 0.75, 0.6983, 0.6767, 0.625, 0.75, 0.6983, 0.8233, 0.625, 0.875, 0.75, 0.75, 0.75, 0.625, 0.6944, 0.6523, 0.7783, 0.5613, 0.75, 0.5, 0.625, 0.625, 0.625, 0.625, 0.6944, 0.5613, 0.75, 0.5, 0.75, 0.625, 0.625, 0.6767, 0.625, 0.75, 0.6983, 0.75, 0.75, 0.6523, 0.7783, 0.625, 0.6944, 0.75, 0.5405, 0.7031, 0.5, 0.5832, 0.375, 0.7558, 0.4589, 0.75, 0.5405, 0.7558, 0.4589, 0.875, 0.5, 0.875, 0.625, 0.8233, 0.625, 0.625, 0.5, 0.7031, 0.5, 0.75, 0.5517, 0.6767, 0.625, 0.625, 0.625, 0.5, 0.09519, 0.5401, 0.125, 0.5, 0.1548, 0.4438, 0.125, 0.5, 0.0, 0.625, 0.125, 0.5401, 0.125, 0.5, 0.09519, 0.375, 0.0, 0.5, 0.0, 0.5, 0.09519, 0.4438, 0.125, 0.375, 0.125, 0.5745, 0.5, 0.5, 0.5432, 0.4135, 0.5, 0.5, 0.4568, 0.5, 0.375, 0.5832, 0.375, 0.625, 0.4219, 0.625, 0.5, 0.5745, 0.5, 0.5, 0.4568, 0.5, 0.5432, 0.5745, 0.5, 0.625, 0.5, 0.625, 0.625, 0.5, 0.625, 0.375, 0.375, 0.5, 0.375, 0.5, 0.4568, 0.4135, 0.5, 0.375, 0.5, 0.375, 0.5, 0.4135, 0.5, 0.5, 0.5432, 0.5, 0.625, 0.375, 0.625, 0.5, 0.8398, 0.5597, 0.875, 0.5, 0.9118, 0.4482, 0.875, 0.5, 0.75, 0.5613, 0.75, 0.6523, 0.7783, 0.5597, 0.875, 0.5, 0.8398, 0.5, 0.9118, 0.625, 0.875, 0.625, 1.0, 0.5, 1.0, 0.375, 0.875, 0.4482, 0.875, 0.5, 0.9118, 0.5, 1.0, 0.375, 1.0, 0.375, 0.75, 0.5, 0.75, 0.5, 0.8398, 0.4482, 0.875, 0.375, 0.875, 0.5819, 0.25, 0.5, 0.2984, 0.405, 0.25, 0.5, 0.1548, 0.5401, 0.125, 0.625, 0.125, 0.625, 0.25, 0.5, 0.2026, 0.5, 0.2984, 0.5819, 0.25, 0.625, 0.25, 0.625, 0.3281, 0.5832, 0.375, 0.5, 0.375, 0.375, 0.125, 0.4438, 0.125, 0.5, 0.1548, 0.5, 0.2026, 0.405, 0.25, 0.375, 0.25, 0.375, 0.25, 0.405, 0.25, 0.5, 0.2984, 0.5, 0.375, 0.375, 0.375])
me_cube_006.materials.append(mat_material_007)
me_cube_006.update()
me_cube_006.normals_split_custom_set([tuple(v) for v in zip(*[iter([-0.01882, 0.01838, -0.9997, -0.01882, 0.01838, -0.9997, -0.01882, 0.01838, -0.9997, -0.01882, 0.01838, -0.9997, 0.02015, 0.01796, -0.9996, 0.02015, 0.01796, -0.9996, 0.02015, 0.01796, -0.9996, 0.02015, 0.01796, -0.9996, 0.01728, -0.01728, -0.9997, 0.01728, -0.01728, -0.9997, 0.01728, -0.01728, -0.9997, 0.01728, -0.01728, -0.9997, -0.01741, -0.01908, -0.9997, -0.01741, -0.01908, -0.9997, -0.01741, -0.01908, -0.9997, -0.01741, -0.01908, -0.9997, 0.9434, -0.3285, -0.04547, 0.9434, -0.3285, -0.04547, 0.9434, -0.3285, -0.04547, 0.9434, -0.3285, -0.04547, 0.06371, 0.06758, 0.9957, 0.06371, 0.06758, 0.9957, 0.06371, 0.06758, 0.9957, 0.06371, 0.06758, 0.9957, -0.4473, -0.3753, 0.8118, -0.4473, -0.3753, 0.8118, -0.4473, -0.3753, 0.8118, -0.4473, -0.3753, 0.8118, 0.4443, -0.3836, 0.8096, 0.4443, -0.3836, 0.8096, 0.4443, -0.3836, 0.8096, 0.7566, -0.264, 0.5983, 0.7566, -0.264, 0.5983, 0.7566, -0.264, 0.5983, 0.7566, -0.264, 0.5983, 0.7566, -0.264, 0.5983, 0.3749, -0.2341, 0.897, 0.3749, -0.2341, 0.897, 0.3749, -0.2341, 0.897, 0.3749, -0.2341, 0.897, 0.3749, -0.2341, 0.897, 0.3749, -0.2341, 0.897, 0.1279, 0.4884, 0.8632, 0.1279, 0.4884, 0.8632, 0.1279, 0.4884, 0.8632, 0.1279, 0.4884, 0.8632, -0.4472, 0.1138, 0.8872, -0.4472, 0.1138, 0.8872, -0.4472, 0.1138, 0.8872, -0.4472, 0.1138, 0.8872, -0.4472, 0.1138, 0.8872, 0.2339, 0.1159, 0.9653, 0.2339, 0.1159, 0.9653, 0.2339, 0.1159, 0.9653, 0.2339, 0.1159, 0.9653, 0.2339, 0.1159, 0.9653, -0.9584, 0.1235, 0.2574, -0.9584, 0.1235, 0.2574, -0.9584, 0.1235, 0.2574, -0.9584, 0.1235, 0.2574, -0.4995, -0.2793, 0.8201, -0.4995, -0.2793, 0.8201, -0.4995, -0.2793, 0.8201, -0.4995, -0.2793, 0.8201, -0.9133, -0.4021, -0.06498, -0.9133, -0.4021, -0.06498, -0.9133, -0.4021, -0.06498, -0.9133, -0.4021, -0.06498, -0.9133, -0.4021, -0.06498, 0.6745, 0.6867, 0.2712, 0.6745, 0.6867, 0.2712, 0.6745, 0.6867, 0.2712, 0.6745, 0.6867, 0.2712, 0.1749, 0.6712, 0.7204, 0.1749, 0.6712, 0.7204, 0.1749, 0.6712, 0.7204, 0.1749, 0.6712, 0.7204, 0.1749, 0.6712, 0.7204, 0.1749, 0.6712, 0.7204, 0.7944, 0.3213, 0.5154, 0.7944, 0.3213, 0.5154, 0.7944, 0.3213, 0.5154, 0.7944, 0.3213, 0.5154, 0.7944, 0.3213, 0.5154, 0.3401, 0.9401, 0.02394, 0.3401, 0.9401, 0.02394, 0.3401, 0.9401, 0.02394, 0.3401, 0.9401, 0.02394, 0.3401, 0.9401, 0.02394, 0.9213, 0.3379, -0.1925, 0.9213, 0.3379, -0.1925, 0.9213, 0.3379, -0.1925, 0.9213, 0.3379, -0.1925, 0.9213, 0.3379, -0.1925, -0.149, -0.8709, 0.4684, -0.149, -0.8709, 0.4684, -0.149, -0.8709, 0.4684, -0.149, -0.8709, 0.4684, 0.3497, -0.4724, 0.809, 0.3497, -0.4724, 0.809, 0.3497, -0.4724, 0.809, 0.3497, -0.4724, 0.809, 0.3497, -0.4724, 0.809, -0.3711, -0.5112, 0.7752, -0.3711, -0.5112, 0.7752, -0.3711, -0.5112, 0.7752, -0.3711, -0.5112, 0.7752, -0.3065, -0.9412, -0.1421, -0.3065, -0.9412, -0.1421, -0.3065, -0.9412, -0.1421, -0.3065, -0.9412, -0.1421, -0.3065, -0.9412, -0.1421, 0.293, -0.9488, -0.1176, 0.293, -0.9488, -0.1176, 0.293, -0.9488, -0.1176, 0.293, -0.9488, -0.1176, 0.293, -0.9488, -0.1176, -0.6938, 0.65, 0.31, -0.6938, 0.65, 0.31, -0.6938, 0.65, 0.31, -0.5384, 0.01583, 0.8425, -0.5384, 0.01583, 0.8425, -0.5384, 0.01583, 0.8425, -0.5384, 0.01583, 0.8425, -0.5384, 0.01583, 0.8425, -0.3958, 0.6543, 0.6444, -0.3958, 0.6543, 0.6444, -0.3958, 0.6543, 0.6444, -0.3958, 0.6543, 0.6444, -0.3958, 0.6543, 0.6444, -0.3958, 0.6543, 0.6444, -0.9312, 0.3644, -0.002059, -0.9312, 0.3644, -0.002059, -0.9312, 0.3644, -0.002059, -0.9312, 0.3644, -0.002059, -0.9312, 0.3644, -0.002059, -0.9312, 0.3644, -0.002059, -0.3674, 0.9299, -0.01938, -0.3674, 0.9299, -0.01938, -0.3674, 0.9299, -0.01938, -0.3674, 0.9299, -0.01938, -0.3674, 0.9299, -0.01938])] * 3)])
me_cube_007 = bpy.data.meshes.new('Cube.007')
me_cube_007.from_pydata([(0.938, 0.6077, 3.932), (1.012, -0.7659, 4.145), (1.003, -1.003, -0.3014), (-1.008, 0.9105, 0.137), (-0.961, -0.9394, 4.0), (-0.8495, -1.032, -0.1234), (-0.8032, 0.3458, -0.5967), (-0.1003, 1.17, -0.6683), (-1.129, -1.029, 1.876), (1.132, -1.246, 1.752), (-1.056, 0.954, 2.312), (0.2917, -1.263, 4.529), (-0.02703, -1.082, -0.6784), (-0.8943, -0.06701, 4.719), (-0.4644, 1.028, 4.015), (1.176, -9.06e-09, -0.6924), (-0.06687, 1.547, 2.067), (-0.02534, 0.7902, 5.236), (-0.4613, -0.3272, 5.056), (0.3234, -0.3267, 4.955), (-0.9305, 0.2912, 4.484), (1.195, 0.5425, 2.098), (0.9933, 1.071, 0.9004), (0.5078, 1.319, 1.99), (1.484, 9.525e-09, 2.452), (1.4, -0.4844, 1.944), (1.52, 3.954e-09, 1.43), (0.9328, -1.32, 1.885), (0.2803, -1.47, 3.404), (-0.6225, -1.325, 2.196), (0.0755, -1.45, 1.424), (-1.155, -0.1107, 3.029), (-1.127, 0.7102, 2.304), (-1.215, 0.04827, 1.385), (1.052, 0.4021, -0.6862), (0.3153, 1.092, -0.6611)], [], [(3, 7, 6), (3, 10, 16, 7), (17, 18, 19), (19, 18, 13, 4, 11), (0, 19, 11, 1), (0, 14, 17, 19), (14, 20, 13, 18, 17), (0, 21, 22, 23), (21, 24, 25, 26), (16, 14, 0, 23), (21, 0, 24), (25, 24, 0, 1, 9), (15, 26, 25, 9, 2), (27, 28, 29, 30), (9, 1, 11, 28, 27), (29, 28, 11, 4, 8), (12, 30, 29, 8, 5), (2, 9, 27, 30, 12), (6, 15, 12), (12, 15, 2), (6, 12, 5), (8, 31, 32, 33), (8, 4, 13, 31), (32, 31, 13, 20, 14, 10), (6, 33, 32, 10, 3), (5, 8, 33, 6), (10, 14, 16), (22, 34, 35), (7, 35, 34, 15, 6), (34, 22, 21, 26, 15), (7, 16, 23, 22, 35)])
me_cube_007.polygons.foreach_set('use_smooth', [True] * 31)
_k = set([(0, 1), (0, 14), (0, 19), (0, 21), (0, 23), (0, 24), (1, 9), (1, 11), (2, 9), (2, 12), (2, 15), (3, 6), (3, 7), (3, 10), (4, 8), (4, 11), (4, 13), (5, 6), (5, 8), (5, 12), (6, 7), (6, 12), (6, 15), (6, 33), (7, 16), (7, 35), (8, 29), (8, 31), (8, 33), (9, 25), (9, 27), (10, 14), (10, 16), (10, 32), (11, 19), (11, 28), (12, 15), (12, 30), (13, 18), (13, 20), (13, 31), (14, 16), (14, 17), (14, 20), (15, 26), (15, 34), (16, 23), (17, 18), (17, 19), (18, 19), (21, 22), (21, 24), (21, 26), (22, 23), (22, 34), (22, 35), (24, 25), (25, 26), (27, 28), (27, 30), (28, 29), (29, 30), (31, 32), (32, 33), (34, 35)])
me_cube_007.attributes.new('sharp_edge', 'BOOLEAN', 'EDGE').data.foreach_set('value', [ (min(e.vertices), max(e.vertices)) in _k for e in me_cube_007.edges])
_uv = me_cube_007.uv_layers.new(name='UVMap')
_uv.uv.foreach_set('vector', [0.125, 0.5, 0.25, 0.5, 0.125, 0.625, 0.375, 0.25, 0.5, 0.25, 0.5, 0.375, 0.375, 0.375, 0.75, 0.5293, 0.8496, 0.625, 0.6583, 0.625, 0.75, 0.711, 0.8496, 0.625, 0.875, 0.625, 0.875, 0.75, 0.75, 0.75, 0.625, 0.625, 0.75, 0.711, 0.75, 0.75, 0.625, 0.75, 0.625, 0.5, 0.75, 0.5, 0.75, 0.5293, 0.6583, 0.625, 0.7989, 0.5, 0.875, 0.5814, 0.875, 0.625, 0.8496, 0.625, 0.75, 0.5293, 0.5284, 0.5, 0.5, 0.5507, 0.471, 0.5, 0.5, 0.4433, 0.5, 0.5743, 0.5232, 0.625, 0.5, 0.6777, 0.4765, 0.625, 0.5, 0.375, 0.625, 0.375, 0.5284, 0.5, 0.5, 0.4433, 0.5, 0.5507, 0.625, 0.625, 0.5232, 0.625, 0.5, 0.6777, 0.5232, 0.625, 0.625, 0.625, 0.625, 0.75, 0.5, 0.75, 0.375, 0.625, 0.4765, 0.625, 0.5, 0.6777, 0.5, 0.75, 0.375, 0.75, 0.5, 0.7749, 0.5559, 0.875, 0.5, 0.9639, 0.4575, 0.875, 0.5, 0.75, 0.625, 0.75, 0.625, 0.875, 0.5559, 0.875, 0.5, 0.7749, 0.5, 0.9639, 0.5559, 0.875, 0.625, 0.875, 0.625, 1.0, 0.5, 1.0, 0.375, 0.875, 0.4575, 0.875, 0.5, 0.9639, 0.5, 1.0, 0.375, 1.0, 0.375, 0.75, 0.5, 0.75, 0.5, 0.7749, 0.4575, 0.875, 0.375, 0.875, 0.25, 0.5144, 0.3608, 0.625, 0.25, 0.7409, 0.25, 0.7409, 0.375, 0.625, 0.375, 0.75, 0.1392, 0.625, 0.25, 0.75, 0.125, 0.75, 0.5, 0.04477, 0.5402, 0.125, 0.5, 0.2188, 0.4655, 0.125, 0.5, 0.0, 0.625, 0.0, 0.625, 0.125, 0.5402, 0.125, 0.5, 0.2188, 0.5402, 0.125, 0.625, 0.125, 0.625, 0.1686, 0.5691, 0.25, 0.5, 0.25, 0.375, 0.125, 0.4655, 0.125, 0.5, 0.2188, 0.5, 0.25, 0.375, 0.25, 0.375, 0.0, 0.5, 0.04477, 0.4655, 0.125, 0.375, 0.125, 0.5, 0.25, 0.625, 0.375, 0.5, 0.375, 0.4139, 0.5, 0.3722, 0.5798, 0.3416, 0.4564, 0.25, 0.5, 0.3416, 0.4564, 0.3722, 0.5798, 0.3608, 0.625, 0.25, 0.5144, 0.3722, 0.5798, 0.471, 0.5, 0.5, 0.5743, 0.4765, 0.625, 0.375, 0.625, 0.375, 0.375, 0.5, 0.375, 0.5, 0.4433, 0.4139, 0.5, 0.3416, 0.4564])
me_cube_007.materials.append(mat_material_008)
me_cube_007.update()
me_cube_007.normals_split_custom_set([tuple(v) for v in zip(*[iter([-0.6493, 0.5044, -0.5692, -0.6493, 0.5044, -0.5692, -0.6493, 0.5044, -0.5692, -0.4443, 0.8925, -0.07786, -0.4443, 0.8925, -0.07786, -0.4443, 0.8925, -0.07786, -0.4443, 0.8925, -0.07786, 0.1242, -0.2048, 0.9709, 0.1242, -0.2048, 0.9709, 0.1242, -0.2048, 0.9709, -0.3678, -0.589, 0.7195, -0.3678, -0.589, 0.7195, -0.3678, -0.589, 0.7195, -0.3678, -0.589, 0.7195, -0.3678, -0.589, 0.7195, 0.7482, -0.04747, 0.6618, 0.7482, -0.04747, 0.6618, 0.7482, -0.04747, 0.6618, 0.7482, -0.04747, 0.6618, 0.6516, 0.6502, 0.3907, 0.6516, 0.6502, 0.3907, 0.6516, 0.6502, 0.3907, 0.6516, 0.6502, 0.3907, -0.6811, 0.4391, 0.5859, -0.6811, 0.4391, 0.5859, -0.6811, 0.4391, 0.5859, -0.6811, 0.4391, 0.5859, -0.6811, 0.4391, 0.5859, 0.7354, 0.6677, 0.1154, 0.7354, 0.6677, 0.1154, 0.7354, 0.6677, 0.1154, 0.7354, 0.6677, 0.1154, 0.9811, 0.1905, 0.0342, 0.9811, 0.1905, 0.0342, 0.9811, 0.1905, 0.0342, 0.9811, 0.1905, 0.0342, 0.3196, 0.9042, 0.2832, 0.3196, 0.9042, 0.2832, 0.3196, 0.9042, 0.2832, 0.3196, 0.9042, 0.2832, 0.8493, 0.5181, 0.1008, 0.8493, 0.5181, 0.1008, 0.8493, 0.5181, 0.1008, 0.966, -0.1555, 0.2065, 0.966, -0.1555, 0.2065, 0.966, -0.1555, 0.2065, 0.966, -0.1555, 0.2065, 0.966, -0.1555, 0.2065, 0.9523, -0.2807, -0.1194, 0.9523, -0.2807, -0.1194, 0.9523, -0.2807, -0.1194, 0.9523, -0.2807, -0.1194, 0.9523, -0.2807, -0.1194, 0.001477, -0.9999, -0.0104, 0.001477, -0.9999, -0.0104, 0.001477, -0.9999, -0.0104, 0.001477, -0.9999, -0.0104, 0.5751, -0.8009, 0.1668, 0.5751, -0.8009, 0.1668, 0.5751, -0.8009, 0.1668, 0.5751, -0.8009, 0.1668, 0.5751, -0.8009, 0.1668, -0.3812, -0.9146, 0.1348, -0.3812, -0.9146, 0.1348, -0.3812, -0.9146, 0.1348, -0.3812, -0.9146, 0.1348, -0.3812, -0.9146, 0.1348, -0.2883, -0.9509, -0.1128, -0.2883, -0.9509, -0.1128, -0.2883, -0.9509, -0.1128, -0.2883, -0.9509, -0.1128, -0.2883, -0.9509, -0.1128, 0.1864, -0.9703, -0.154, 0.1864, -0.9703, -0.154, 0.1864, -0.9703, -0.154, 0.1864, -0.9703, -0.154, 0.1864, -0.9703, -0.154, -0.04233, 0.0341, -0.9985, -0.04233, 0.0341, -0.9985, -0.04233, 0.0341, -0.9985, 0.3427, -0.3922, -0.8537, 0.3427, -0.3922, -0.8537, 0.3427, -0.3922, -0.8537, -0.5515, -0.2544, -0.7944, -0.5515, -0.2544, -0.7944, -0.5515, -0.2544, -0.7944, -0.9993, -0.007559, 0.03588, -0.9993, -0.007559, 0.03588, -0.9993, -0.007559, 0.03588, -0.9993, -0.007559, 0.03588, -0.9887, -0.09701, 0.1144, -0.9887, -0.09701, 0.1144, -0.9887, -0.09701, 0.1144, -0.9887, -0.09701, 0.1144, -0.9252, 0.3362, 0.1759, -0.9252, 0.3362, 0.1759, -0.9252, 0.3362, 0.1759, -0.9252, 0.3362, 0.1759, -0.9252, 0.3362, 0.1759, -0.9252, 0.3362, 0.1759, -0.9895, 0.09946, -0.1048, -0.9895, 0.09946, -0.1048, -0.9895, 0.09946, -0.1048, -0.9895, 0.09946, -0.1048, -0.9895, 0.09946, -0.1048, -0.9806, -0.08514, -0.1765, -0.9806, -0.08514, -0.1765, -0.9806, -0.08514, -0.1765, -0.9806, -0.08514, -0.1765, -0.4858, 0.8642, 0.1313, -0.4858, 0.8642, 0.1313, -0.4858, 0.8642, 0.1313, 0.6527, 0.7065, -0.2737, 0.6527, 0.7065, -0.2737, 0.6527, 0.7065, -0.2737, -0.04008, -0.02171, -0.999, -0.04008, -0.02171, -0.999, -0.04008, -0.02171, -0.999, -0.04008, -0.02171, -0.999, -0.04008, -0.02171, -0.999, 0.9173, 0.3889, -0.0859, 0.9173, 0.3889, -0.0859, 0.9173, 0.3889, -0.0859, 0.9173, 0.3889, -0.0859, 0.9173, 0.3889, -0.0859, 0.2779, 0.954, -0.1124, 0.2779, 0.954, -0.1124, 0.2779, 0.954, -0.1124, 0.2779, 0.954, -0.1124, 0.2779, 0.954, -0.1124])] * 3)])
me_cube_008 = bpy.data.meshes.new('Cube.008')
me_cube_008.from_pydata([(0.938, 0.6077, 3.932), (1.012, -0.7659, 4.145), (1.003, -1.003, -0.3014), (-1.008, 0.9105, 0.137), (-0.961, -0.9394, 4.0), (-0.8495, -1.032, -0.1234), (-0.8032, 0.3458, -0.5967), (-0.1003, 1.17, -0.6683), (-1.129, -1.029, 1.876), (1.132, -1.246, 1.752), (-1.056, 0.954, 2.312), (0.2917, -1.263, 4.529), (-0.02703, -1.082, -0.6784), (-0.8943, -0.06701, 4.719), (-0.4644, 1.028, 4.015), (1.176, -9.06e-09, -0.6924), (-0.06687, 1.547, 2.067), (-0.02534, 0.7902, 5.236), (-0.4613, -0.3272, 5.056), (0.3234, -0.3267, 4.955), (-0.9305, 0.2912, 4.484), (1.195, 0.5425, 2.098), (0.9933, 1.071, 0.9004), (0.5078, 1.319, 1.99), (1.484, 9.525e-09, 2.452), (1.4, -0.4844, 1.944), (1.52, 3.954e-09, 1.43), (0.9328, -1.32, 1.885), (0.2803, -1.47, 3.404), (-0.6225, -1.325, 2.196), (0.0755, -1.45, 1.424), (-1.155, -0.1107, 3.029), (-1.127, 0.7102, 2.304), (-1.215, 0.04827, 1.385), (1.052, 0.4021, -0.6862), (0.3153, 1.092, -0.6611)], [], [(3, 7, 6), (3, 10, 16, 7), (17, 18, 19), (19, 18, 13, 4, 11), (0, 19, 11, 1), (0, 14, 17, 19), (14, 20, 13, 18, 17), (0, 21, 22, 23), (21, 24, 25, 26), (16, 14, 0, 23), (21, 0, 24), (25, 24, 0, 1, 9), (15, 26, 25, 9, 2), (27, 28, 29, 30), (9, 1, 11, 28, 27), (29, 28, 11, 4, 8), (12, 30, 29, 8, 5), (2, 9, 27, 30, 12), (6, 15, 12), (12, 15, 2), (6, 12, 5), (8, 31, 32, 33), (8, 4, 13, 31), (32, 31, 13, 20, 14, 10), (6, 33, 32, 10, 3), (5, 8, 33, 6), (10, 14, 16), (22, 34, 35), (7, 35, 34, 15, 6), (34, 22, 21, 26, 15), (7, 16, 23, 22, 35)])
me_cube_008.polygons.foreach_set('use_smooth', [True] * 31)
_k = set([(0, 1), (0, 14), (0, 19), (0, 21), (0, 23), (0, 24), (1, 9), (1, 11), (2, 9), (2, 12), (2, 15), (3, 6), (3, 7), (3, 10), (4, 8), (4, 11), (4, 13), (5, 6), (5, 8), (5, 12), (6, 7), (6, 12), (6, 15), (6, 33), (7, 16), (7, 35), (8, 29), (8, 31), (8, 33), (9, 25), (9, 27), (10, 14), (10, 16), (10, 32), (11, 19), (11, 28), (12, 15), (12, 30), (13, 18), (13, 20), (13, 31), (14, 16), (14, 17), (14, 20), (15, 26), (15, 34), (16, 23), (17, 18), (17, 19), (18, 19), (21, 22), (21, 24), (21, 26), (22, 23), (22, 34), (22, 35), (24, 25), (25, 26), (27, 28), (27, 30), (28, 29), (29, 30), (31, 32), (32, 33), (34, 35)])
me_cube_008.attributes.new('sharp_edge', 'BOOLEAN', 'EDGE').data.foreach_set('value', [ (min(e.vertices), max(e.vertices)) in _k for e in me_cube_008.edges])
_uv = me_cube_008.uv_layers.new(name='UVMap')
_uv.uv.foreach_set('vector', [0.125, 0.5, 0.25, 0.5, 0.125, 0.625, 0.375, 0.25, 0.5, 0.25, 0.5, 0.375, 0.375, 0.375, 0.75, 0.5293, 0.8496, 0.625, 0.6583, 0.625, 0.75, 0.711, 0.8496, 0.625, 0.875, 0.625, 0.875, 0.75, 0.75, 0.75, 0.625, 0.625, 0.75, 0.711, 0.75, 0.75, 0.625, 0.75, 0.625, 0.5, 0.75, 0.5, 0.75, 0.5293, 0.6583, 0.625, 0.7989, 0.5, 0.875, 0.5814, 0.875, 0.625, 0.8496, 0.625, 0.75, 0.5293, 0.5284, 0.5, 0.5, 0.5507, 0.471, 0.5, 0.5, 0.4433, 0.5, 0.5743, 0.5232, 0.625, 0.5, 0.6777, 0.4765, 0.625, 0.5, 0.375, 0.625, 0.375, 0.5284, 0.5, 0.5, 0.4433, 0.5, 0.5507, 0.625, 0.625, 0.5232, 0.625, 0.5, 0.6777, 0.5232, 0.625, 0.625, 0.625, 0.625, 0.75, 0.5, 0.75, 0.375, 0.625, 0.4765, 0.625, 0.5, 0.6777, 0.5, 0.75, 0.375, 0.75, 0.5, 0.7749, 0.5559, 0.875, 0.5, 0.9639, 0.4575, 0.875, 0.5, 0.75, 0.625, 0.75, 0.625, 0.875, 0.5559, 0.875, 0.5, 0.7749, 0.5, 0.9639, 0.5559, 0.875, 0.625, 0.875, 0.625, 1.0, 0.5, 1.0, 0.375, 0.875, 0.4575, 0.875, 0.5, 0.9639, 0.5, 1.0, 0.375, 1.0, 0.375, 0.75, 0.5, 0.75, 0.5, 0.7749, 0.4575, 0.875, 0.375, 0.875, 0.25, 0.5144, 0.3608, 0.625, 0.25, 0.7409, 0.25, 0.7409, 0.375, 0.625, 0.375, 0.75, 0.1392, 0.625, 0.25, 0.75, 0.125, 0.75, 0.5, 0.04477, 0.5402, 0.125, 0.5, 0.2188, 0.4655, 0.125, 0.5, 0.0, 0.625, 0.0, 0.625, 0.125, 0.5402, 0.125, 0.5, 0.2188, 0.5402, 0.125, 0.625, 0.125, 0.625, 0.1686, 0.5691, 0.25, 0.5, 0.25, 0.375, 0.125, 0.4655, 0.125, 0.5, 0.2188, 0.5, 0.25, 0.375, 0.25, 0.375, 0.0, 0.5, 0.04477, 0.4655, 0.125, 0.375, 0.125, 0.5, 0.25, 0.625, 0.375, 0.5, 0.375, 0.4139, 0.5, 0.3722, 0.5798, 0.3416, 0.4564, 0.25, 0.5, 0.3416, 0.4564, 0.3722, 0.5798, 0.3608, 0.625, 0.25, 0.5144, 0.3722, 0.5798, 0.471, 0.5, 0.5, 0.5743, 0.4765, 0.625, 0.375, 0.625, 0.375, 0.375, 0.5, 0.375, 0.5, 0.4433, 0.4139, 0.5, 0.3416, 0.4564])
me_cube_008.materials.append(mat_material_009)
me_cube_008.update()
me_cube_008.normals_split_custom_set([tuple(v) for v in zip(*[iter([-0.6493, 0.5044, -0.5692, -0.6493, 0.5044, -0.5692, -0.6493, 0.5044, -0.5692, -0.4443, 0.8925, -0.07786, -0.4443, 0.8925, -0.07786, -0.4443, 0.8925, -0.07786, -0.4443, 0.8925, -0.07786, 0.1242, -0.2048, 0.9709, 0.1242, -0.2048, 0.9709, 0.1242, -0.2048, 0.9709, -0.3678, -0.589, 0.7195, -0.3678, -0.589, 0.7195, -0.3678, -0.589, 0.7195, -0.3678, -0.589, 0.7195, -0.3678, -0.589, 0.7195, 0.7482, -0.04747, 0.6618, 0.7482, -0.04747, 0.6618, 0.7482, -0.04747, 0.6618, 0.7482, -0.04747, 0.6618, 0.6516, 0.6502, 0.3907, 0.6516, 0.6502, 0.3907, 0.6516, 0.6502, 0.3907, 0.6516, 0.6502, 0.3907, -0.6811, 0.4391, 0.5859, -0.6811, 0.4391, 0.5859, -0.6811, 0.4391, 0.5859, -0.6811, 0.4391, 0.5859, -0.6811, 0.4391, 0.5859, 0.7354, 0.6677, 0.1154, 0.7354, 0.6677, 0.1154, 0.7354, 0.6677, 0.1154, 0.7354, 0.6677, 0.1154, 0.9811, 0.1905, 0.0342, 0.9811, 0.1905, 0.0342, 0.9811, 0.1905, 0.0342, 0.9811, 0.1905, 0.0342, 0.3196, 0.9042, 0.2832, 0.3196, 0.9042, 0.2832, 0.3196, 0.9042, 0.2832, 0.3196, 0.9042, 0.2832, 0.8493, 0.5181, 0.1008, 0.8493, 0.5181, 0.1008, 0.8493, 0.5181, 0.1008, 0.966, -0.1555, 0.2065, 0.966, -0.1555, 0.2065, 0.966, -0.1555, 0.2065, 0.966, -0.1555, 0.2065, 0.966, -0.1555, 0.2065, 0.9523, -0.2807, -0.1194, 0.9523, -0.2807, -0.1194, 0.9523, -0.2807, -0.1194, 0.9523, -0.2807, -0.1194, 0.9523, -0.2807, -0.1194, 0.001477, -0.9999, -0.0104, 0.001477, -0.9999, -0.0104, 0.001477, -0.9999, -0.0104, 0.001477, -0.9999, -0.0104, 0.5751, -0.8009, 0.1668, 0.5751, -0.8009, 0.1668, 0.5751, -0.8009, 0.1668, 0.5751, -0.8009, 0.1668, 0.5751, -0.8009, 0.1668, -0.3812, -0.9146, 0.1348, -0.3812, -0.9146, 0.1348, -0.3812, -0.9146, 0.1348, -0.3812, -0.9146, 0.1348, -0.3812, -0.9146, 0.1348, -0.2883, -0.9509, -0.1128, -0.2883, -0.9509, -0.1128, -0.2883, -0.9509, -0.1128, -0.2883, -0.9509, -0.1128, -0.2883, -0.9509, -0.1128, 0.1864, -0.9703, -0.154, 0.1864, -0.9703, -0.154, 0.1864, -0.9703, -0.154, 0.1864, -0.9703, -0.154, 0.1864, -0.9703, -0.154, -0.04233, 0.0341, -0.9985, -0.04233, 0.0341, -0.9985, -0.04233, 0.0341, -0.9985, 0.3427, -0.3922, -0.8537, 0.3427, -0.3922, -0.8537, 0.3427, -0.3922, -0.8537, -0.5515, -0.2544, -0.7944, -0.5515, -0.2544, -0.7944, -0.5515, -0.2544, -0.7944, -0.9993, -0.007559, 0.03588, -0.9993, -0.007559, 0.03588, -0.9993, -0.007559, 0.03588, -0.9993, -0.007559, 0.03588, -0.9887, -0.09701, 0.1144, -0.9887, -0.09701, 0.1144, -0.9887, -0.09701, 0.1144, -0.9887, -0.09701, 0.1144, -0.9252, 0.3362, 0.1759, -0.9252, 0.3362, 0.1759, -0.9252, 0.3362, 0.1759, -0.9252, 0.3362, 0.1759, -0.9252, 0.3362, 0.1759, -0.9252, 0.3362, 0.1759, -0.9895, 0.09946, -0.1048, -0.9895, 0.09946, -0.1048, -0.9895, 0.09946, -0.1048, -0.9895, 0.09946, -0.1048, -0.9895, 0.09946, -0.1048, -0.9806, -0.08514, -0.1765, -0.9806, -0.08514, -0.1765, -0.9806, -0.08514, -0.1765, -0.9806, -0.08514, -0.1765, -0.4858, 0.8642, 0.1313, -0.4858, 0.8642, 0.1313, -0.4858, 0.8642, 0.1313, 0.6527, 0.7065, -0.2737, 0.6527, 0.7065, -0.2737, 0.6527, 0.7065, -0.2737, -0.04008, -0.02171, -0.999, -0.04008, -0.02171, -0.999, -0.04008, -0.02171, -0.999, -0.04008, -0.02171, -0.999, -0.04008, -0.02171, -0.999, 0.9173, 0.3889, -0.0859, 0.9173, 0.3889, -0.0859, 0.9173, 0.3889, -0.0859, 0.9173, 0.3889, -0.0859, 0.9173, 0.3889, -0.0859, 0.2779, 0.954, -0.1124, 0.2779, 0.954, -0.1124, 0.2779, 0.954, -0.1124, 0.2779, 0.954, -0.1124, 0.2779, 0.954, -0.1124])] * 3)])

# ---- objects
ob_plane = bpy.data.objects.new('Plane', me_plane)
ob_cube = bpy.data.objects.new('Cube', me_cube)
ob_cube_001 = bpy.data.objects.new('Cube.001', me_cube_001)
ob_cube_002 = bpy.data.objects.new('Cube.002', me_cube_002)
ob_cube_003 = bpy.data.objects.new('Cube.003', me_cube_003)
ob_cube_004 = bpy.data.objects.new('Cube.004', me_cube_004)
ob_cube_005 = bpy.data.objects.new('Cube.005', me_cube_005)
ob_cube_006 = bpy.data.objects.new('Cube.006', me_cube_006)
ob_cube_007 = bpy.data.objects.new('Cube.007', me_cube_007)
ob_cube_008 = bpy.data.objects.new('Cube.008', me_cube_008)

# ---- transforms, parenting, visibility, modifiers, constraints
ob_plane.location = (-0.59, -4.054, -0.6825)
ob_plane.rotation_euler = (0.05899, 0.01479, 2.476)
ob_plane.scale = (1.453, 1.453, 1.453)
_m = ob_plane.modifiers.new('Shrinkwrap', 'SHRINKWRAP')
_m.wrap_method = 'PROJECT'
_m.wrap_mode = 'OUTSIDE_SURFACE'
ob_cube.location = (-3.213, -2.781, 0.0)
ob_cube.rotation_euler = (-1.629e-07, 0.0, 0.0)
ob_cube.scale = (1.749, 2.118, 0.9331)
ob_cube.color = (0.8, 0.8, 0.8, 1.0)
ob_cube_001.location = (-3.23, 0.9858, 0.09435)
ob_cube_001.rotation_euler = (-1.629e-07, 0.0, 0.0)
ob_cube_001.scale = (1.967, 2.383, 1.05)
ob_cube_001.color = (0.8, 0.8, 0.8, 1.0)
ob_cube_002.location = (0.6955, -0.9437, -0.04743)
ob_cube_002.rotation_euler = (-1.629e-07, -0.0, 3.184)
ob_cube_002.scale = (1.749, 2.118, 0.9331)
ob_cube_002.color = (0.8, 0.8, 0.8, 1.0)
ob_cube_003.location = (-2.05, -0.7912, 1.789)
ob_cube_003.rotation_euler = (-1.629e-07, 0.0, 0.0)
ob_cube_003.scale = (1.967, 2.383, 3.513)
ob_cube_003.color = (0.8, 0.8, 0.8, 1.0)
ob_cube_004.location = (0.4142, 0.4879, 0.1183)
ob_cube_004.rotation_euler = (-1.629e-07, 0.0, 0.0)
ob_cube_004.color = (0.8, 0.8, 0.8, 1.0)
ob_cube_005.location = (-0.2284, 1.831, -0.1198)
ob_cube_005.rotation_euler = (-1.629e-07, 0.0, 0.0)
ob_cube_005.scale = (0.6852, 0.6852, 0.6852)
ob_cube_005.color = (0.8, 0.8, 0.8, 1.0)
ob_cube_006.location = (-0.1784, 2.657, -0.4169)
ob_cube_006.rotation_euler = (-1.629e-07, -0.0, -0.362)
ob_cube_006.scale = (1.58, 0.898, 0.2812)
ob_cube_006.color = (0.8, 0.8, 0.8, 1.0)
ob_cube_007.location = (-4.98, -1.539, 0.2876)
ob_cube_007.rotation_euler = (-1.629e-07, 0.0, 0.0)
ob_cube_007.scale = (0.3005, 0.3005, 0.3005)
ob_cube_007.color = (0.8, 0.8, 0.8, 1.0)
ob_cube_008.location = (-4.632, -2.243, 0.2876)
ob_cube_008.rotation_euler = (-0.1433, -0.0511, 0.3739)
ob_cube_008.scale = (0.4584, 0.4584, 0.4584)
ob_cube_008.color = (0.8, 0.8, 0.8, 1.0)

# ---- collection membership
col_collection.objects.link(ob_plane)
col_collection.objects.link(ob_cube)
col_collection.objects.link(ob_cube_001)
col_collection.objects.link(ob_cube_002)
col_collection.objects.link(ob_cube_003)
col_collection.objects.link(ob_cube_004)
col_collection.objects.link(ob_cube_005)
col_collection.objects.link(ob_cube_006)
col_collection.objects.link(ob_cube_007)
col_collection.objects.link(ob_cube_008)

# ---- scene / render settings (as saved in the file)
scene.frame_start = 1; scene.frame_end = 250; scene.frame_set(1)
scene.render.engine = 'BLENDER_EEVEE_NEXT'
bpy.context.view_layer.update()

# ---- added for rendering (the .blend has no active camera and no usable light): camera, sun
cam_auto = bpy.data.cameras.new('AutoCamera')
cam_auto.lens = 50.0
cam_auto.sensor_width = 36.0
cam_auto.clip_end = 1000.0
ob_auto_camera = bpy.data.objects.new('AutoCamera', cam_auto)
scene.collection.objects.link(ob_auto_camera)
ob_auto_camera.location = (13.2836, -18.3069, 14.015)
ob_auto_camera.rotation_euler = (1.09748, -7.21219e-08, 0.694738)
scene.camera = ob_auto_camera
light_auto_sun = bpy.data.lights.new('AutoSun', 'SUN')
light_auto_sun.energy = 3.0
light_auto_sun.angle = 0.0523599
ob_auto_sun = bpy.data.objects.new('AutoSun', light_auto_sun)
scene.collection.objects.link(ob_auto_sun)
ob_auto_sun.rotation_euler = (0.872665, 0.174533, 0.523599)
bpy.context.view_layer.update()
